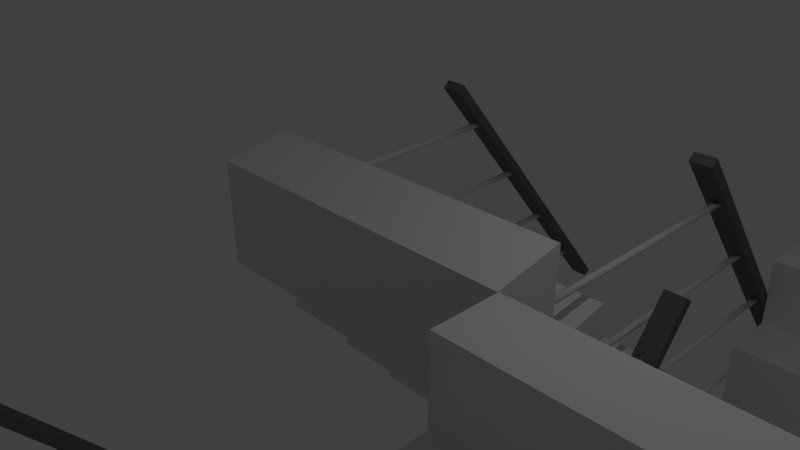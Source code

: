 # Source: treppe.blend  (saved by Blender 2.71.0; exported with 4.5.12 LTS)
import bpy
from mathutils import Matrix  # noqa: F401  (used for matrix-valued properties, if any)

bpy.ops.wm.read_factory_settings(use_empty=True)
scene = bpy.context.scene
scene.name = 'Scene'

# ---- collections
col_collection_1 = bpy.data.collections.new('Collection 1'); scene.collection.children.link(col_collection_1)

# ---- materials (node trees are filled in below, after node groups)
mat_treppe = bpy.data.materials.new('Treppe')
mat_treppe.alpha_threshold = 0.0
mat_treppe.use_transparent_shadow = False
mat_treppe.roughness = 0.5
mat_treppe.line_color = (0.0, 0.0, 0.0, 1.0)
mat_gel_nder_treppe = bpy.data.materials.new('geländer_treppe')
mat_gel_nder_treppe.alpha_threshold = 0.0
mat_gel_nder_treppe.use_transparent_shadow = False
mat_gel_nder_treppe.diffuse_color = (0.1626, 0.1626, 0.1626, 1.0)
mat_gel_nder_treppe.roughness = 0.5
mat_gel_nder_treppe.line_color = (0.0, 0.0, 0.0, 1.0)
mat_streben_treppe = bpy.data.materials.new('Streben_treppe')
mat_streben_treppe.alpha_threshold = 0.0
mat_streben_treppe.use_transparent_shadow = False
mat_streben_treppe.roughness = 0.5
mat_streben_treppe.line_color = (0.0, 0.0, 0.0, 1.0)

# ---- material node trees

# ---- world
world_world = bpy.data.worlds.new('World'); scene.world = world_world
world_world.color = (0.05088, 0.05088, 0.05088)
world_world.use_sun_shadow = False
world_world.sun_shadow_jitter_overblur = 0.0
world_world.cycles.sampling_method = 'MANUAL'
world_world.cycles.sample_map_resolution = 256

# ---- cameras
cam_camera = bpy.data.cameras.new('Camera')
cam_camera.clip_end = 100.0
cam_camera.lens = 35.0
cam_camera.sensor_width = 32.0
cam_camera.sensor_height = 18.0
cam_camera.ortho_scale = 7.314
cam_camera.dof.focus_distance = 0.0
cam_camera.dof.aperture_fstop = 128.0

# ---- lights
light_lamp = bpy.data.lights.new('Lamp', 'POINT')
light_lamp.transmission_factor = 0.0
light_lamp.cutoff_distance = 30.0
light_lamp.energy = 100.0
light_lamp.shadow_buffer_clip_start = 1.001
light_lamp.shadow_soft_size = 0.1
light_lamp.shadow_maximum_resolution = 0.006
light_lamp.use_absolute_resolution = True
light_lamp.cycles.use_multiple_importance_sampling = False

# ---- meshes
me_cube_004 = bpy.data.meshes.new('Cube.004')
me_cube_004.from_pydata([(2.514, 0.9801, -10.5), (2.514, -0.628, -10.5), (-2.486, -0.628, -10.5), (-2.486, 0.9801, -10.5), (2.514, 0.9801, -9.504), (2.514, -0.8199, -9.504), (-2.486, -0.8199, -9.504), (-2.486, 0.9801, -9.504), (2.514, -0.3541, -10.5), (-2.486, -0.354, -10.5), (2.514, -0.5132, -9.504), (-2.486, -0.5132, -9.504), (2.514, -0.8199, -9.473), (-2.486, -0.8199, -9.473), (2.514, -0.5132, -9.473), (-2.486, -0.5132, -9.473), (2.514, 2.186, -9.504), (2.514, 0.578, -9.504), (-2.486, 0.578, -9.504), (-2.486, 2.186, -9.504), (2.514, 2.186, -8.504), (2.514, 0.3861, -8.504), (-2.486, 0.3861, -8.504), (-2.486, 2.186, -8.504), (2.514, 0.8519, -9.504), (-2.486, 0.8519, -9.504), (2.514, 0.6928, -8.504), (-2.486, 0.6928, -8.504), (2.514, 0.3861, -8.473), (-2.486, 0.3861, -8.473), (2.514, 0.6928, -8.473), (-2.486, 0.6928, -8.473), (2.514, 3.392, -8.504), (2.514, 1.784, -8.504), (-2.486, 1.784, -8.504), (-2.486, 3.392, -8.504), (2.514, 3.392, -7.504), (2.514, 1.592, -7.504), (-2.486, 1.592, -7.504), (-2.486, 3.392, -7.504), (2.514, 2.058, -8.504), (-2.486, 2.058, -8.504), (2.514, 1.899, -7.504), (-2.486, 1.899, -7.504), (2.514, 1.592, -7.473), (-2.486, 1.592, -7.473), (2.514, 1.899, -7.473), (-2.486, 1.899, -7.473), (2.514, 4.598, -7.504), (2.514, 2.99, -7.504), (-2.486, 2.99, -7.504), (-2.486, 4.598, -7.504), (2.514, 4.598, -6.504), (2.514, 2.798, -6.504), (-2.486, 2.798, -6.504), (-2.486, 4.598, -6.504), (2.514, 3.264, -7.504), (-2.486, 3.264, -7.504), (2.514, 3.105, -6.504), (-2.486, 3.105, -6.504), (2.514, 2.798, -6.473), (-2.486, 2.798, -6.473), (2.514, 3.105, -6.473), (-2.486, 3.105, -6.473), (7.514, 8.978, -6.504), (2.514, 4.196, -6.504), (-2.486, 4.196, -6.504), (-2.486, 9.18, -6.504), (7.514, 8.978, -5.504), (2.514, 4.004, -5.504), (-2.486, 4.004, -5.504), (-2.486, 9.18, -5.504), (7.514, 4.267, -6.504), (-2.486, 4.47, -6.504), (7.514, 4.108, -5.504), (-2.486, 4.311, -5.504), (2.514, 4.004, -5.473), (-2.486, 4.004, -5.473), (2.514, 4.311, -5.473), (-2.486, 4.311, -5.473)], [], [(8, 1, 2, 9), (10, 11, 15, 14), (8, 10, 5, 1), (1, 5, 6, 2), (9, 11, 7, 3), (4, 0, 3, 7), (0, 8, 9, 3), (4, 7, 11, 10), (0, 4, 10, 8), (2, 6, 11, 9), (14, 15, 13, 12), (11, 6, 13, 15), (6, 5, 12, 13), (5, 10, 14, 12), (24, 17, 18, 25), (26, 27, 31, 30), (24, 26, 21, 17), (17, 21, 22, 18), (25, 27, 23, 19), (20, 16, 19, 23), (16, 24, 25, 19), (20, 23, 27, 26), (16, 20, 26, 24), (18, 22, 27, 25), (30, 31, 29, 28), (27, 22, 29, 31), (22, 21, 28, 29), (21, 26, 30, 28), (40, 33, 34, 41), (42, 43, 47, 46), (40, 42, 37, 33), (33, 37, 38, 34), (41, 43, 39, 35), (36, 32, 35, 39), (32, 40, 41, 35), (36, 39, 43, 42), (32, 36, 42, 40), (34, 38, 43, 41), (46, 47, 45, 44), (43, 38, 45, 47), (38, 37, 44, 45), (37, 42, 46, 44), (56, 49, 50, 57), (58, 59, 63, 62), (56, 58, 53, 49), (49, 53, 54, 50), (57, 59, 55, 51), (52, 48, 51, 55), (48, 56, 57, 51), (52, 55, 59, 58), (48, 52, 58, 56), (50, 54, 59, 57), (62, 63, 61, 60), (59, 54, 61, 63), (54, 53, 60, 61), (53, 58, 62, 60), (72, 65, 66, 73), (74, 75, 79, 78), (72, 74, 69, 65), (65, 69, 70, 66), (73, 75, 71, 67), (68, 64, 67, 71), (64, 72, 73, 67), (68, 71, 75, 74), (64, 68, 74, 72), (66, 70, 75, 73), (78, 79, 77, 76), (75, 70, 77, 79), (70, 69, 76, 77), (69, 74, 78, 76)])
_uv = me_cube_004.uv_layers.new(name='UVMap')
_uv.uv.foreach_set('vector', [0.8788, 0.7033, 0.8571, 0.7033, 0.8571, 0.5601, 0.8788, 0.5601, 0.2802, 0.5466, 0.2802, 0.4034, 0.2847, 0.4034, 0.2847, 0.5466, 0.8246, 0.1477, 0.8373, 0.004501, 0.8616, 0.004501, 0.8464, 0.1477, 0.1429, 0.69, 0.1428, 0.8339, 0.0, 0.8339, 2.009e-06, 0.6901, 0.3916, 0.7839, 0.4042, 0.9271, 0.2857, 0.9271, 0.2857, 0.7839, 0.1428, 0.8384, 0.1428, 0.9816, 5.109e-08, 0.9816, 0.0, 0.8384, 0.9847, 0.7033, 0.8788, 0.7033, 0.8788, 0.5601, 0.9847, 0.5601, 0.8616, 0.2864, 0.8616, 0.1432, 0.9801, 0.1432, 0.9801, 0.2864, 0.7187, 0.1477, 0.7187, 0.004501, 0.8373, 0.004501, 0.8246, 0.1477, 0.4133, 0.7839, 0.4285, 0.9271, 0.4042, 0.9271, 0.3916, 0.7839, 0.5957, 1.0, 0.5957, 0.8568, 0.6201, 0.8568, 0.6201, 1.0, 0.4042, 0.9271, 0.4285, 0.9271, 0.4285, 0.9316, 0.4042, 0.9316, 0.0, 0.8339, 0.1428, 0.8339, 0.1429, 0.8384, 2.043e-06, 0.8384, 0.8616, 0.004501, 0.8373, 0.004501, 0.8373, 2.56e-08, 0.8616, 0.0, 0.254, 0.5466, 0.2758, 0.5466, 0.2758, 0.6898, 0.254, 0.6898, 0.2758, 0.6898, 0.2758, 0.5466, 0.2802, 0.5466, 0.2802, 0.6898, 0.8246, 0.2954, 0.8373, 0.1522, 0.8616, 0.1522, 0.8464, 0.2954, 0.7142, 0.7085, 0.7142, 0.8523, 0.5714, 0.8523, 0.5714, 0.7085, 0.7512, 0.7078, 0.7386, 0.5646, 0.8571, 0.5646, 0.8571, 0.7078, 0.2857, 0.8332, 0.2857, 0.9764, 0.1429, 0.9764, 0.1429, 0.8332, 0.1481, 0.5466, 0.254, 0.5466, 0.254, 0.6898, 0.1481, 0.6898, 0.9756, 0.851, 0.9756, 0.9942, 0.8571, 0.9942, 0.8571, 0.851, 0.7187, 0.2954, 0.7187, 0.1522, 0.8373, 0.1522, 0.8246, 0.2954, 0.7295, 0.7078, 0.7142, 0.5646, 0.7386, 0.5646, 0.7512, 0.7078, 0.6687, 0.8568, 0.6687, 1.0, 0.6444, 1.0, 0.6444, 0.8568, 0.7386, 0.5646, 0.7142, 0.5646, 0.7142, 0.5601, 0.7386, 0.5601, 0.5714, 0.8523, 0.7142, 0.8523, 0.7142, 0.8568, 0.5714, 0.8568, 0.8616, 0.1522, 0.8373, 0.1522, 0.8373, 0.1477, 0.8616, 0.1477, 0.963, 0.4118, 0.9847, 0.4118, 0.9847, 0.555, 0.963, 0.555, 0.2802, 0.6898, 0.2802, 0.5466, 0.2847, 0.5466, 0.2847, 0.6898, 0.8201, 0.5595, 0.8328, 0.4163, 0.8571, 0.4163, 0.8419, 0.5595, 0.7142, 0.5601, 0.7142, 0.7039, 0.5714, 0.704, 0.5714, 0.5601, 0.5344, 0.8307, 0.5471, 0.9739, 0.4285, 0.9739, 0.4285, 0.8307, 0.1429, 0.8332, 0.1429, 0.69, 0.2857, 0.69, 0.2857, 0.8332, 0.8571, 0.4118, 0.963, 0.4118, 0.963, 0.555, 0.8571, 0.555, 0.8571, 0.851, 0.8571, 0.7078, 0.9756, 0.7078, 0.9756, 0.851, 0.7142, 0.5595, 0.7142, 0.4163, 0.8328, 0.4163, 0.8201, 0.5595, 0.5562, 0.8307, 0.5714, 0.9739, 0.5471, 0.9739, 0.5344, 0.8307, 0.6201, 1.0, 0.6201, 0.8568, 0.6444, 0.8568, 0.6444, 1.0, 0.5471, 0.9739, 0.5714, 0.9739, 0.5714, 0.9784, 0.5471, 0.9784, 0.5714, 0.704, 0.7142, 0.7039, 0.7142, 0.7084, 0.5714, 0.7085, 0.8571, 0.4163, 0.8328, 0.4163, 0.8328, 0.4118, 0.8571, 0.4118, 0.1699, 0.5466, 0.1481, 0.5466, 0.1481, 0.4034, 0.1699, 0.4034, 0.2802, 0.4034, 0.2802, 0.5466, 0.2758, 0.5466, 0.2758, 0.4034, 0.5344, 0.8307, 0.5471, 0.6875, 0.5714, 0.6875, 0.5562, 0.8307, 0.7142, 0.4118, 0.7142, 0.5556, 0.5714, 0.5556, 0.5714, 0.4118, 0.8201, 0.7078, 0.8328, 0.851, 0.7142, 0.851, 0.7142, 0.7078, 0.7142, 0.9987, 0.7142, 0.8555, 0.8571, 0.8555, 0.8571, 0.9987, 0.2758, 0.5466, 0.1699, 0.5466, 0.1699, 0.4034, 0.2758, 0.4034, 0.9801, 0.0, 0.9801, 0.1432, 0.8616, 0.1432, 0.8616, 7.383e-06, 0.4285, 0.8307, 0.4285, 0.6875, 0.5471, 0.6875, 0.5344, 0.8307, 0.8419, 0.7078, 0.8571, 0.851, 0.8328, 0.851, 0.8201, 0.7078, 0.5714, 1.0, 0.5714, 0.8568, 0.5957, 0.8568, 0.5957, 1.0, 0.8328, 0.851, 0.8571, 0.851, 0.8571, 0.8555, 0.8328, 0.8555, 0.5714, 0.5556, 0.7142, 0.5556, 0.7142, 0.5601, 0.5714, 0.5601, 0.5714, 0.6875, 0.5471, 0.6875, 0.5471, 0.683, 0.5714, 0.683, 0.5714, 0.3908, 0.4285, 0.3965, 0.2857, 0.3965, 0.2857, 0.3747, 0.9881, 0.0, 0.9881, 0.2868, 0.9881, 0.2868, 0.9801, 0.1439, 0.1481, 0.69, 0.004792, 0.6899, 0.004483, 0.5466, 0.148, 0.5468, 0.148, 0.5468, 0.004483, 0.5466, 0.004644, 0.4034, 0.1481, 0.4036, 0.5714, 0.03705, 0.7142, 0.02439, 0.7142, 0.4118, 0.5714, 0.4118, 0.4285, 0.3965, 0.5714, 0.3965, 0.5714, 0.683, 0.4285, 0.683, 0.5714, 0.01614, 0.5714, 0.3908, 0.2857, 0.3747, 0.2857, 0.0, 0.2857, 0.3873, 0.0, 0.4034, 8.514e-09, 0.01612, 0.2857, 0.0, 0.2857, 0.3965, 0.4285, 0.3965, 0.4285, 0.7839, 0.2857, 0.7712, 0.5714, 0.01526, 0.7142, 0.0, 0.7142, 0.02439, 0.5714, 0.03705, 1.0, 0.851, 1.0, 0.9942, 0.9757, 0.9942, 0.9757, 0.851, 0.7142, 0.02439, 0.7142, 0.0, 0.7187, 0.0, 0.7187, 0.02439, 0.004644, 0.4034, 0.004483, 0.5466, 0.0, 0.5466, 0.000161, 0.4034, 0.9756, 0.851, 0.9838, 0.7078, 1.0, 0.851, 0.9757, 0.851])
me_cube_004.materials.append(mat_treppe)
me_cube_004.use_remesh_preserve_volume = False
me_cube_004.use_remesh_preserve_attributes = False
me_cube_004.use_mirror_vertex_groups = False
me_cube_004.update()
me_cube_003 = bpy.data.meshes.new('Cube.003')
me_cube_003.from_pydata([(2.514, 4.108, -5.504), (2.514, 5.716, -5.504), (7.514, 5.716, -5.504), (7.514, 4.108, -5.504), (2.514, 4.108, -4.504), (2.514, 5.908, -4.504), (7.514, 5.908, -4.504), (7.514, 4.108, -4.504), (2.514, 5.442, -5.504), (7.514, 5.442, -5.504), (2.514, 5.601, -4.504), (7.514, 5.601, -4.504), (2.514, 5.908, -4.473), (7.514, 5.908, -4.473), (2.514, 5.601, -4.473), (7.514, 5.601, -4.473), (2.514, 2.902, -4.504), (2.514, 4.51, -4.504), (7.514, 4.51, -4.504), (7.514, 2.902, -4.504), (2.514, 2.902, -3.504), (2.514, 4.702, -3.504), (7.514, 4.702, -3.504), (7.514, 2.902, -3.504), (2.514, 4.236, -4.504), (7.514, 4.236, -4.504), (2.514, 4.395, -3.504), (7.514, 4.395, -3.504), (2.514, 4.702, -3.473), (7.514, 4.702, -3.473), (2.514, 4.395, -3.473), (7.514, 4.395, -3.473), (2.514, 1.696, -3.504), (2.514, 3.304, -3.504), (7.514, 3.304, -3.504), (7.514, 1.696, -3.504), (2.514, 1.696, -2.504), (2.514, 3.496, -2.504), (7.514, 3.496, -2.504), (7.514, 1.696, -2.504), (2.514, 3.03, -3.504), (7.514, 3.03, -3.504), (2.514, 3.189, -2.504), (7.514, 3.189, -2.504), (2.514, 3.496, -2.473), (7.514, 3.496, -2.473), (2.514, 3.189, -2.473), (7.514, 3.189, -2.473), (2.514, 0.4899, -2.504), (2.514, 2.098, -2.504), (7.514, 2.098, -2.504), (7.514, 0.4899, -2.504), (2.514, 0.4899, -1.504), (2.514, 2.29, -1.504), (7.514, 2.29, -1.504), (7.514, 0.4899, -1.504), (2.514, 1.824, -2.504), (7.514, 1.824, -2.504), (2.514, 1.983, -1.504), (7.514, 1.983, -1.504), (2.514, 2.29, -1.473), (7.514, 2.29, -1.473), (2.514, 1.983, -1.473), (7.514, 1.983, -1.473), (2.514, -0.7161, -1.504), (2.514, 0.8921, -1.504), (7.514, 0.8921, -1.504), (7.514, -0.7161, -1.504), (2.514, -0.7161, -0.5042), (2.514, 1.084, -0.5042), (7.514, 1.084, -0.5042), (7.514, -0.7161, -0.5042), (2.514, 0.6181, -1.504), (7.514, 0.6181, -1.504), (2.514, 0.7773, -0.5042), (7.514, 0.7773, -0.5042), (2.514, 1.084, -0.4727), (7.514, 1.084, -0.4727), (2.514, 0.7773, -0.4727), (7.514, 0.7773, -0.4727)], [], [(8, 1, 2, 9), (10, 11, 15, 14), (8, 10, 5, 1), (1, 5, 6, 2), (9, 11, 7, 3), (4, 0, 3, 7), (0, 8, 9, 3), (4, 7, 11, 10), (0, 4, 10, 8), (2, 6, 11, 9), (14, 15, 13, 12), (11, 6, 13, 15), (6, 5, 12, 13), (5, 10, 14, 12), (24, 17, 18, 25), (26, 27, 31, 30), (24, 26, 21, 17), (17, 21, 22, 18), (25, 27, 23, 19), (20, 16, 19, 23), (16, 24, 25, 19), (20, 23, 27, 26), (16, 20, 26, 24), (18, 22, 27, 25), (30, 31, 29, 28), (27, 22, 29, 31), (22, 21, 28, 29), (21, 26, 30, 28), (40, 33, 34, 41), (42, 43, 47, 46), (40, 42, 37, 33), (33, 37, 38, 34), (41, 43, 39, 35), (36, 32, 35, 39), (32, 40, 41, 35), (36, 39, 43, 42), (32, 36, 42, 40), (34, 38, 43, 41), (46, 47, 45, 44), (43, 38, 45, 47), (38, 37, 44, 45), (37, 42, 46, 44), (56, 49, 50, 57), (58, 59, 63, 62), (56, 58, 53, 49), (49, 53, 54, 50), (57, 59, 55, 51), (52, 48, 51, 55), (48, 56, 57, 51), (52, 55, 59, 58), (48, 52, 58, 56), (50, 54, 59, 57), (62, 63, 61, 60), (59, 54, 61, 63), (54, 53, 60, 61), (53, 58, 62, 60), (72, 65, 66, 73), (74, 75, 79, 78), (72, 74, 69, 65), (65, 69, 70, 66), (73, 75, 71, 67), (68, 64, 67, 71), (64, 72, 73, 67), (68, 71, 75, 74), (64, 68, 74, 72), (66, 70, 75, 73), (78, 79, 77, 76), (75, 70, 77, 79), (70, 69, 76, 77), (69, 74, 78, 76)])
_uv = me_cube_003.uv_layers.new(name='UVMap')
_uv.uv.foreach_set('vector', [0.05073, 0.6646, 4.967e-08, 0.6646, 0.0, 0.3381, 0.05073, 0.3381, 0.3083, 0.3381, 0.3083, 0.6646, 0.2978, 0.6646, 0.2978, 0.3381, 0.5804, 0.3368, 0.6099, 0.01026, 0.6667, 0.01026, 0.6311, 0.3368, 0.0, 0.3381, 3.974e-08, 0.01025, 0.3333, 0.01025, 0.3333, 0.3381, 0.5804, 0.3368, 0.6099, 0.6632, 0.3333, 0.6632, 0.3333, 0.3368, 0.6667, 0.0, 1.0, 8.757e-08, 1.0, 0.3265, 0.6667, 0.3265, 0.2978, 0.6646, 0.05073, 0.6646, 0.05073, 0.3381, 0.2978, 0.3381, 0.0, 0.9911, 6.954e-08, 0.6646, 0.2765, 0.6646, 0.2765, 0.9911, 0.3333, 0.3368, 0.3333, 0.01026, 0.6099, 0.01026, 0.5804, 0.3368, 0.6311, 0.3368, 0.6667, 0.6632, 0.6099, 0.6632, 0.5804, 0.3368, 0.3901, 0.6735, 0.3901, 1.0, 0.3333, 1.0, 0.3333, 0.6735, 0.6099, 0.6632, 0.6667, 0.6632, 0.6667, 0.6735, 0.6099, 0.6735, 0.3333, 0.01025, 3.974e-08, 0.01025, 3.974e-08, 7.784e-08, 0.3333, 0.0, 0.6667, 0.01026, 0.6099, 0.01026, 0.6099, 5.838e-08, 0.6667, 0.0, 0.05073, 0.6646, 4.967e-08, 0.6646, 0.0, 0.3381, 0.05073, 0.3381, 0.3083, 0.3381, 0.3083, 0.6646, 0.2978, 0.6646, 0.2978, 0.3381, 0.5804, 0.3368, 0.6099, 0.01026, 0.6667, 0.01026, 0.6311, 0.3368, 0.0, 0.3381, 3.974e-08, 0.01025, 0.3333, 0.01025, 0.3333, 0.3381, 0.5804, 0.3368, 0.6099, 0.6632, 0.3333, 0.6632, 0.3333, 0.3368, 0.6667, 0.0, 1.0, 8.757e-08, 1.0, 0.3265, 0.6667, 0.3265, 0.2978, 0.6646, 0.05073, 0.6646, 0.05073, 0.3381, 0.2978, 0.3381, 0.0, 0.9911, 6.954e-08, 0.6646, 0.2765, 0.6646, 0.2765, 0.9911, 0.3333, 0.3368, 0.3333, 0.01026, 0.6099, 0.01026, 0.5804, 0.3368, 0.6311, 0.3368, 0.6667, 0.6632, 0.6099, 0.6632, 0.5804, 0.3368, 0.3901, 0.6735, 0.3901, 1.0, 0.3333, 1.0, 0.3333, 0.6735, 0.6099, 0.6632, 0.6667, 0.6632, 0.6667, 0.6735, 0.6099, 0.6735, 0.3333, 0.01025, 3.974e-08, 0.01025, 3.974e-08, 7.784e-08, 0.3333, 0.0, 0.6667, 0.01026, 0.6099, 0.01026, 0.6099, 5.838e-08, 0.6667, 0.0, 0.05073, 0.6646, 4.967e-08, 0.6646, 0.0, 0.3381, 0.05073, 0.3381, 0.3083, 0.3381, 0.3083, 0.6646, 0.2978, 0.6646, 0.2978, 0.3381, 0.5804, 0.3368, 0.6099, 0.01026, 0.6667, 0.01026, 0.6311, 0.3368, 0.0, 0.3381, 3.974e-08, 0.01025, 0.3333, 0.01025, 0.3333, 0.3381, 0.5804, 0.3368, 0.6099, 0.6632, 0.3333, 0.6632, 0.3333, 0.3368, 0.6667, 0.0, 1.0, 8.757e-08, 1.0, 0.3265, 0.6667, 0.3265, 0.2978, 0.6646, 0.05073, 0.6646, 0.05073, 0.3381, 0.2978, 0.3381, 0.0, 0.9911, 6.954e-08, 0.6646, 0.2765, 0.6646, 0.2765, 0.9911, 0.3333, 0.3368, 0.3333, 0.01026, 0.6099, 0.01026, 0.5804, 0.3368, 0.6311, 0.3368, 0.6667, 0.6632, 0.6099, 0.6632, 0.5804, 0.3368, 0.3901, 0.6735, 0.3901, 1.0, 0.3333, 1.0, 0.3333, 0.6735, 0.6099, 0.6632, 0.6667, 0.6632, 0.6667, 0.6735, 0.6099, 0.6735, 0.3333, 0.01025, 3.974e-08, 0.01025, 3.974e-08, 7.784e-08, 0.3333, 0.0, 0.6667, 0.01026, 0.6099, 0.01026, 0.6099, 5.838e-08, 0.6667, 0.0, 0.05073, 0.6646, 4.967e-08, 0.6646, 0.0, 0.3381, 0.05073, 0.3381, 0.3083, 0.3381, 0.3083, 0.6646, 0.2978, 0.6646, 0.2978, 0.3381, 0.5804, 0.3368, 0.6099, 0.01026, 0.6667, 0.01026, 0.6311, 0.3368, 0.0, 0.3381, 3.974e-08, 0.01025, 0.3333, 0.01025, 0.3333, 0.3381, 0.5804, 0.3368, 0.6099, 0.6632, 0.3333, 0.6632, 0.3333, 0.3368, 0.6667, 0.0, 1.0, 8.757e-08, 1.0, 0.3265, 0.6667, 0.3265, 0.2978, 0.6646, 0.05073, 0.6646, 0.05073, 0.3381, 0.2978, 0.3381, 0.0, 0.9911, 6.954e-08, 0.6646, 0.2765, 0.6646, 0.2765, 0.9911, 0.3333, 0.3368, 0.3333, 0.01026, 0.6099, 0.01026, 0.5804, 0.3368, 0.6311, 0.3368, 0.6667, 0.6632, 0.6099, 0.6632, 0.5804, 0.3368, 0.3901, 0.6735, 0.3901, 1.0, 0.3333, 1.0, 0.3333, 0.6735, 0.6099, 0.6632, 0.6667, 0.6632, 0.6667, 0.6735, 0.6099, 0.6735, 0.3333, 0.01025, 3.974e-08, 0.01025, 3.974e-08, 7.784e-08, 0.3333, 0.0, 0.6667, 0.01026, 0.6099, 0.01026, 0.6099, 5.838e-08, 0.6667, 0.0, 0.05073, 0.6646, 4.967e-08, 0.6646, 0.0, 0.3381, 0.05073, 0.3381, 0.3083, 0.3381, 0.3083, 0.6646, 0.2978, 0.6646, 0.2978, 0.3381, 0.5804, 0.3368, 0.6099, 0.01026, 0.6667, 0.01026, 0.6311, 0.3368, 0.0, 0.3381, 3.974e-08, 0.01025, 0.3333, 0.01025, 0.3333, 0.3381, 0.5804, 0.3368, 0.6099, 0.6632, 0.3333, 0.6632, 0.3333, 0.3368, 0.6667, 0.0, 1.0, 8.757e-08, 1.0, 0.3265, 0.6667, 0.3265, 0.2978, 0.6646, 0.05073, 0.6646, 0.05073, 0.3381, 0.2978, 0.3381, 0.0, 0.9911, 6.954e-08, 0.6646, 0.2765, 0.6646, 0.2765, 0.9911, 0.3333, 0.3368, 0.3333, 0.01026, 0.6099, 0.01026, 0.5804, 0.3368, 0.6311, 0.3368, 0.6667, 0.6632, 0.6099, 0.6632, 0.5804, 0.3368, 0.3901, 0.6735, 0.3901, 1.0, 0.3333, 1.0, 0.3333, 0.6735, 0.6099, 0.6632, 0.6667, 0.6632, 0.6667, 0.6735, 0.6099, 0.6735, 0.3333, 0.01025, 3.974e-08, 0.01025, 3.974e-08, 7.784e-08, 0.3333, 0.0, 0.6667, 0.01026, 0.6099, 0.01026, 0.6099, 5.838e-08, 0.6667, 0.0])
me_cube_003.materials.append(mat_treppe)
me_cube_003.use_remesh_preserve_volume = False
me_cube_003.use_remesh_preserve_attributes = False
me_cube_003.use_mirror_vertex_groups = False
me_cube_003.update()
me_cylinder_004 = bpy.data.meshes.new('Cylinder.004')
me_cylinder_004.from_pydata([(2.149, -0.7307, -6.182), (2.149, 4.491, -1.92), (2.498, 4.491, -1.92), (2.498, -0.7307, -6.182), (2.149, -0.8315, -6.059), (2.149, 4.39, -1.796), (2.498, 4.39, -1.796), (2.498, -0.8315, -6.059), (2.353, 0.1028, -9.525), (2.353, 0.1028, -5.484), (2.388, 0.08819, -9.525), (2.388, 0.08819, -5.484), (2.403, 0.05284, -9.525), (2.403, 0.05284, -5.484), (2.388, 0.01748, -9.525), (2.388, 0.01748, -5.484), (2.353, 0.002836, -9.525), (2.353, 0.002836, -5.484), (2.318, 0.01748, -9.525), (2.318, 0.01748, -5.484), (2.303, 0.05284, -9.525), (2.303, 0.05284, -5.484), (2.318, 0.08819, -9.525), (2.318, 0.08819, -5.484), (2.353, 1.313, -8.525), (2.353, 1.313, -4.484), (2.388, 1.298, -8.525), (2.388, 1.298, -4.484), (2.403, 1.263, -8.525), (2.403, 1.263, -4.484), (2.388, 1.227, -8.525), (2.388, 1.227, -4.484), (2.353, 1.213, -8.525), (2.353, 1.213, -4.484), (2.318, 1.227, -8.525), (2.318, 1.227, -4.484), (2.303, 1.263, -8.525), (2.303, 1.263, -4.484), (2.318, 1.298, -8.525), (2.318, 1.298, -4.484), (2.353, 2.523, -7.525), (2.353, 2.523, -3.484), (2.388, 2.508, -7.525), (2.388, 2.508, -3.484), (2.403, 2.473, -7.525), (2.403, 2.473, -3.484), (2.388, 2.437, -7.525), (2.388, 2.437, -3.484), (2.353, 2.423, -7.525), (2.353, 2.423, -3.484), (2.318, 2.437, -7.525), (2.318, 2.437, -3.484), (2.303, 2.473, -7.525), (2.303, 2.473, -3.484), (2.318, 2.508, -7.525), (2.318, 2.508, -3.484), (2.353, 3.733, -6.525), (2.353, 3.733, -2.484), (2.388, 3.718, -6.525), (2.388, 3.718, -2.484), (2.403, 3.683, -6.525), (2.403, 3.683, -2.484), (2.388, 3.647, -6.525), (2.388, 3.647, -2.484), (2.353, 3.633, -6.525), (2.353, 3.633, -2.484), (2.318, 3.647, -6.525), (2.318, 3.647, -2.484), (2.303, 3.683, -6.525), (2.303, 3.683, -2.484), (2.318, 3.718, -6.525), (2.318, 3.718, -2.484), (-2.455, -0.7307, -6.182), (-2.455, 4.491, -1.92), (-2.106, 4.491, -1.92), (-2.106, -0.7307, -6.182), (-2.455, -0.8315, -6.059), (-2.455, 4.39, -1.796), (-2.106, 4.39, -1.796), (-2.106, -0.8315, -6.059), (-2.25, 0.1028, -9.525), (-2.25, 0.1028, -5.484), (-2.215, 0.08819, -9.525), (-2.215, 0.08819, -5.484), (-2.2, 0.05284, -9.525), (-2.2, 0.05284, -5.484), (-2.215, 0.01748, -9.525), (-2.215, 0.01748, -5.484), (-2.25, 0.002836, -9.525), (-2.25, 0.002836, -5.484), (-2.286, 0.01748, -9.525), (-2.286, 0.01748, -5.484), (-2.3, 0.05284, -9.525), (-2.3, 0.05284, -5.484), (-2.286, 0.08819, -9.525), (-2.286, 0.08819, -5.484), (-2.25, 1.313, -8.525), (-2.25, 1.313, -4.484), (-2.215, 1.298, -8.525), (-2.215, 1.298, -4.484), (-2.2, 1.263, -8.525), (-2.2, 1.263, -4.484), (-2.215, 1.227, -8.525), (-2.215, 1.227, -4.484), (-2.25, 1.213, -8.525), (-2.25, 1.213, -4.484), (-2.286, 1.227, -8.525), (-2.286, 1.227, -4.484), (-2.3, 1.263, -8.525), (-2.3, 1.263, -4.484), (-2.286, 1.298, -8.525), (-2.286, 1.298, -4.484), (-2.25, 2.523, -7.525), (-2.25, 2.523, -3.484), (-2.215, 2.508, -7.525), (-2.215, 2.508, -3.484), (-2.2, 2.473, -7.525), (-2.2, 2.473, -3.484), (-2.215, 2.437, -7.525), (-2.215, 2.437, -3.484), (-2.25, 2.423, -7.525), (-2.25, 2.423, -3.484), (-2.286, 2.437, -7.525), (-2.286, 2.437, -3.484), (-2.3, 2.473, -7.525), (-2.3, 2.473, -3.484), (-2.286, 2.508, -7.525), (-2.286, 2.508, -3.484), (-2.25, 3.733, -6.525), (-2.25, 3.733, -2.484), (-2.215, 3.718, -6.525), (-2.215, 3.718, -2.484), (-2.2, 3.683, -6.525), (-2.2, 3.683, -2.484), (-2.215, 3.647, -6.525), (-2.215, 3.647, -2.484), (-2.25, 3.633, -6.525), (-2.25, 3.633, -2.484), (-2.286, 3.647, -6.525), (-2.286, 3.647, -2.484), (-2.3, 3.683, -6.525), (-2.3, 3.683, -2.484), (-2.286, 3.718, -6.525), (-2.286, 3.718, -2.484)], [], [(4, 5, 1, 0), (5, 6, 2, 1), (6, 7, 3, 2), (7, 4, 0, 3), (0, 1, 2, 3), (7, 6, 5, 4), (8, 9, 11, 10), (10, 11, 13, 12), (12, 13, 15, 14), (14, 15, 17, 16), (16, 17, 19, 18), (18, 19, 21, 20), (11, 9, 23, 21, 19, 17, 15, 13), (22, 23, 9, 8), (20, 21, 23, 22), (8, 10, 12, 14, 16, 18, 20, 22), (24, 25, 27, 26), (26, 27, 29, 28), (28, 29, 31, 30), (30, 31, 33, 32), (32, 33, 35, 34), (34, 35, 37, 36), (27, 25, 39, 37, 35, 33, 31, 29), (38, 39, 25, 24), (36, 37, 39, 38), (24, 26, 28, 30, 32, 34, 36, 38), (40, 41, 43, 42), (42, 43, 45, 44), (44, 45, 47, 46), (46, 47, 49, 48), (48, 49, 51, 50), (50, 51, 53, 52), (43, 41, 55, 53, 51, 49, 47, 45), (54, 55, 41, 40), (52, 53, 55, 54), (40, 42, 44, 46, 48, 50, 52, 54), (56, 57, 59, 58), (58, 59, 61, 60), (60, 61, 63, 62), (62, 63, 65, 64), (64, 65, 67, 66), (66, 67, 69, 68), (59, 57, 71, 69, 67, 65, 63, 61), (70, 71, 57, 56), (68, 69, 71, 70), (56, 58, 60, 62, 64, 66, 68, 70), (76, 77, 73, 72), (77, 78, 74, 73), (78, 79, 75, 74), (79, 76, 72, 75), (72, 73, 74, 75), (79, 78, 77, 76), (80, 81, 83, 82), (82, 83, 85, 84), (84, 85, 87, 86), (86, 87, 89, 88), (88, 89, 91, 90), (90, 91, 93, 92), (83, 81, 95, 93, 91, 89, 87, 85), (94, 95, 81, 80), (92, 93, 95, 94), (80, 82, 84, 86, 88, 90, 92, 94), (96, 97, 99, 98), (98, 99, 101, 100), (100, 101, 103, 102), (102, 103, 105, 104), (104, 105, 107, 106), (106, 107, 109, 108), (99, 97, 111, 109, 107, 105, 103, 101), (110, 111, 97, 96), (108, 109, 111, 110), (96, 98, 100, 102, 104, 106, 108, 110), (112, 113, 115, 114), (114, 115, 117, 116), (116, 117, 119, 118), (118, 119, 121, 120), (120, 121, 123, 122), (122, 123, 125, 124), (115, 113, 127, 125, 123, 121, 119, 117), (126, 127, 113, 112), (124, 125, 127, 126), (112, 114, 116, 118, 120, 122, 124, 126), (128, 129, 131, 130), (130, 131, 133, 132), (132, 133, 135, 134), (134, 135, 137, 136), (136, 137, 139, 138), (138, 139, 141, 140), (131, 129, 143, 141, 139, 137, 135, 133), (142, 143, 129, 128), (140, 141, 143, 142), (128, 130, 132, 134, 136, 138, 140, 142)])
me_cylinder_004.polygons.foreach_set('use_smooth', [0, 0, 0, 0, 0, 0, 1, 1, 1, 1, 1, 1, 1, 1, 1, 1, 1, 1, 1, 1, 1, 1, 1, 1, 1, 1, 1, 1, 1, 1, 1, 1, 1, 1, 1, 1, 1, 1, 1, 1, 1, 1, 1, 1, 1, 1, 0, 0, 0, 0, 0, 0, 1, 1, 1, 1, 1, 1, 1, 1, 1, 1, 1, 1, 1, 1, 1, 1, 1, 1, 1, 1, 1, 1, 1, 1, 1, 1, 1, 1, 1, 1, 1, 1, 1, 1, 1, 1, 1, 1, 1, 1])
_uv = me_cylinder_004.uv_layers.new(name='UVMap')
_uv.uv.foreach_set('vector', [0.3249, 1.0, 0.3249, 0.0, 0.362, 0.0, 0.362, 1.0, 0.7737, 0.4657, 0.7737, 0.5175, 0.7366, 0.5175, 0.7366, 0.4657, 0.3991, 1.0, 0.3991, 0.0, 0.4362, 2.653e-08, 0.4362, 1.0, 0.8108, 0.4657, 0.8108, 0.5175, 0.7737, 0.5175, 0.7737, 0.4657, 0.2437, 0.0, 0.2437, 1.0, 0.1625, 1.0, 0.1625, 0.0, 0.08123, 1.0, 0.08123, 0.0, 0.1625, 0.0, 0.1625, 1.0, 0.7778, 0.0, 0.7778, 0.4644, 0.7696, 0.4657, 0.7696, 0.001374, 0.6049, 0.0, 0.6049, 0.5995, 0.5967, 0.5995, 0.5967, 3.537e-08, 0.5967, 3.537e-08, 0.5967, 0.5995, 0.5885, 0.5995, 0.5885, 0.0, 0.8025, 0.4657, 0.8025, 0.001374, 0.8107, 0.0, 0.8107, 0.4644, 0.8107, 0.4644, 0.8107, 0.0, 0.8189, 0.001374, 0.8189, 0.4657, 0.6214, 0.5995, 0.6214, 3.537e-08, 0.6296, 0.0, 0.6296, 0.5995, 0.771, 0.5283, 0.771, 0.5228, 0.776, 0.5183, 0.7831, 0.5175, 0.7881, 0.5208, 0.7881, 0.5263, 0.7831, 0.5308, 0.776, 0.5316, 0.786, 0.001374, 0.786, 0.4657, 0.7778, 0.4644, 0.7778, 0.0, 0.6296, 0.5995, 0.6296, 0.0, 0.6379, 3.537e-08, 0.6379, 0.5995, 0.7538, 0.5511, 0.7588, 0.5466, 0.7659, 0.5458, 0.771, 0.5491, 0.771, 0.5546, 0.7659, 0.5591, 0.7588, 0.5599, 0.7538, 0.5566, 0.7942, 0.0, 0.7942, 0.4644, 0.786, 0.4657, 0.786, 0.001374, 0.6708, 0.0, 0.6708, 0.5995, 0.6626, 0.5995, 0.6626, 5.2e-10, 0.6626, 5.2e-10, 0.6626, 0.5995, 0.6543, 0.5995, 0.6543, 1.04e-09, 0.8354, 0.4657, 0.8354, 0.001374, 0.8436, 0.0, 0.8436, 0.4644, 0.8436, 0.4644, 0.8436, 0.0, 0.8519, 0.001374, 0.8519, 0.4657, 0.572, 0.5995, 0.572, 0.0, 0.5803, 7.074e-08, 0.5803, 0.5995, 0.7936, 0.5283, 0.7936, 0.5228, 0.7987, 0.5183, 0.8058, 0.5175, 0.8108, 0.5208, 0.8108, 0.5263, 0.8058, 0.5308, 0.7987, 0.5316, 0.8025, 0.001374, 0.8025, 0.4657, 0.7942, 0.4644, 0.7942, 0.0, 0.5803, 0.5995, 0.5803, 7.074e-08, 0.5885, 0.0, 0.5885, 0.5995, 0.828, 0.5228, 0.833, 0.5183, 0.8401, 0.5175, 0.8452, 0.5208, 0.8452, 0.5263, 0.8401, 0.5308, 0.833, 0.5316, 0.828, 0.5283, 0.7449, 0.0, 0.7449, 0.4644, 0.7366, 0.4657, 0.7366, 0.001374, 0.5062, 3.537e-08, 0.5062, 0.5995, 0.498, 0.5995, 0.498, 0.0, 0.498, 0.0, 0.498, 0.5995, 0.4897, 0.5995, 0.4897, 3.537e-08, 0.8189, 0.4657, 0.8189, 0.001374, 0.8272, 0.0, 0.8272, 0.4644, 0.8272, 0.4644, 0.8272, 0.0, 0.8354, 0.001374, 0.8354, 0.4657, 0.7202, 1.769e-08, 0.7202, 0.5995, 0.7119, 0.5995, 0.7119, 0.0, 0.7588, 0.5308, 0.7538, 0.5263, 0.7538, 0.5208, 0.7588, 0.5175, 0.7659, 0.5183, 0.771, 0.5228, 0.771, 0.5283, 0.7659, 0.5316, 0.7531, 0.001374, 0.7531, 0.4657, 0.7449, 0.4644, 0.7449, 0.0, 0.7119, 0.0, 0.7119, 0.5995, 0.7037, 0.5995, 0.7037, 1.769e-08, 0.7936, 0.5369, 0.7987, 0.5325, 0.8058, 0.5316, 0.8108, 0.5349, 0.8108, 0.5405, 0.8058, 0.5449, 0.7987, 0.5458, 0.7936, 0.5424, 0.7613, 0.0, 0.7613, 0.4644, 0.7531, 0.4657, 0.7531, 0.001374, 0.572, 0.0, 0.572, 0.5995, 0.5638, 0.5995, 0.5638, 1.769e-08, 0.5638, 1.769e-08, 0.5638, 0.5995, 0.5556, 0.5995, 0.5556, 0.0, 0.8519, 0.4657, 0.8519, 0.001374, 0.8601, 0.0, 0.8601, 0.4644, 0.8601, 0.4644, 0.8601, 0.0, 0.8683, 0.001374, 0.8683, 0.4657, 0.6708, 0.5995, 0.6708, 0.0, 0.679, 0.0, 0.679, 0.5995, 0.7538, 0.5208, 0.7538, 0.5263, 0.7488, 0.5308, 0.7417, 0.5316, 0.7366, 0.5283, 0.7366, 0.5228, 0.7417, 0.5183, 0.7488, 0.5175, 0.7696, 0.001374, 0.7696, 0.4657, 0.7613, 0.4644, 0.7613, 0.0, 0.679, 0.5995, 0.679, 0.0, 0.6873, 0.0, 0.6873, 0.5995, 0.8108, 0.5511, 0.8108, 0.5566, 0.8058, 0.5599, 0.7987, 0.5591, 0.7936, 0.5546, 0.7936, 0.5491, 0.7987, 0.5458, 0.8058, 0.5466, 0.3991, 4.421e-08, 0.3991, 1.0, 0.362, 1.0, 0.362, 0.0, 0.8479, 0.4657, 0.8479, 0.5175, 0.8108, 0.5175, 0.8108, 0.4657, 0.4362, 1.0, 0.4362, 2.653e-08, 0.4733, 0.0, 0.4733, 1.0, 0.885, 0.4657, 0.885, 0.5175, 0.8479, 0.5175, 0.8479, 0.4657, 0.2437, 1.0, 0.2437, 0.0, 0.3249, 0.0, 0.3249, 1.0, 1.388e-07, 1.0, 0.0, 0.0, 0.08123, 0.0, 0.08123, 1.0, 0.9095, 0.0, 0.9095, 0.4644, 0.9012, 0.4657, 0.9012, 0.001374, 0.6214, 0.0, 0.6214, 0.5995, 0.6132, 0.5995, 0.6132, 0.0, 0.6132, 0.0, 0.6132, 0.5995, 0.6049, 0.5995, 0.6049, 0.0, 0.9342, 0.4657, 0.9342, 0.001374, 0.9424, 0.0, 0.9424, 0.4644, 0.9424, 0.4644, 0.9424, 0.0, 0.9506, 0.001374, 0.9506, 0.4657, 0.6379, 0.5995, 0.6379, 0.0, 0.6461, 0.0, 0.6461, 0.5995, 0.8108, 0.5424, 0.8108, 0.5369, 0.8158, 0.5325, 0.823, 0.5316, 0.828, 0.5349, 0.828, 0.5405, 0.823, 0.5449, 0.8158, 0.5458, 0.9177, 0.001374, 0.9177, 0.4657, 0.9095, 0.4644, 0.9095, 0.0, 0.6461, 0.5995, 0.6461, 0.0, 0.6543, 0.0, 0.6543, 0.5995, 0.771, 0.5405, 0.771, 0.5349, 0.776, 0.5316, 0.7831, 0.5325, 0.7881, 0.5369, 0.7881, 0.5424, 0.7831, 0.5458, 0.776, 0.5449, 0.8765, 0.0, 0.8765, 0.4644, 0.8683, 0.4657, 0.8683, 0.001374, 0.5556, 0.0, 0.5556, 0.5995, 0.5473, 0.5995, 0.5473, 1.349e-09, 0.5473, 1.349e-09, 0.5473, 0.5995, 0.5391, 0.5995, 0.5391, 2.145e-09, 0.9506, 0.4657, 0.9506, 0.001374, 0.9588, 0.0, 0.9588, 0.4644, 0.9588, 0.4644, 0.9588, 0.0, 0.9671, 0.001374, 0.9671, 0.4657, 0.5226, 0.5995, 0.5226, 0.0, 0.5309, 0.0, 0.5309, 0.5995, 0.828, 0.5424, 0.828, 0.5369, 0.833, 0.5325, 0.8401, 0.5316, 0.8452, 0.5349, 0.8452, 0.5405, 0.8401, 0.5449, 0.833, 0.5458, 0.8848, 0.001374, 0.8848, 0.4657, 0.8765, 0.4644, 0.8765, 0.0, 0.5309, 0.5995, 0.5309, 0.0, 0.5391, 0.0, 0.5391, 0.5995, 0.8452, 0.5405, 0.8452, 0.5349, 0.8502, 0.5316, 0.8573, 0.5325, 0.8623, 0.5369, 0.8623, 0.5424, 0.8573, 0.5458, 0.8502, 0.5449, 0.893, 0.0, 0.893, 0.4644, 0.8848, 0.4657, 0.8848, 0.001374, 0.4897, 0.0, 0.4897, 0.5995, 0.4815, 0.5995, 0.4815, 8.843e-09, 0.4815, 8.843e-09, 0.4815, 0.5995, 0.4733, 0.5995, 0.4733, 0.0, 0.9835, 0.4657, 0.9835, 0.001374, 0.9918, 0.0, 0.9918, 0.4644, 0.9918, 0.4644, 0.9918, 0.0, 1.0, 0.001374, 1.0, 0.4657, 0.5062, 0.5995, 0.5062, 0.0, 0.5144, 0.0, 0.5144, 0.5995, 0.8158, 0.5308, 0.8108, 0.5263, 0.8108, 0.5208, 0.8158, 0.5175, 0.823, 0.5183, 0.828, 0.5228, 0.828, 0.5283, 0.823, 0.5316, 0.9012, 0.001374, 0.9012, 0.4657, 0.893, 0.4644, 0.893, 0.0, 0.5144, 0.5995, 0.5144, 0.0, 0.5226, 0.0, 0.5226, 0.5995, 0.7538, 0.5405, 0.7538, 0.5349, 0.7588, 0.5316, 0.7659, 0.5325, 0.771, 0.5369, 0.771, 0.5424, 0.7659, 0.5458, 0.7588, 0.5449, 0.9259, 0.0, 0.9259, 0.4644, 0.9177, 0.4657, 0.9177, 0.001374, 0.7366, 0.0, 0.7366, 0.5995, 0.7284, 0.5995, 0.7284, 0.0, 0.7284, 0.0, 0.7284, 0.5995, 0.7202, 0.5995, 0.7202, 0.0, 0.9671, 0.4657, 0.9671, 0.001374, 0.9753, 0.0, 0.9753, 0.4644, 0.9753, 0.4644, 0.9753, 0.0, 0.9835, 0.001374, 0.9835, 0.4657, 0.6873, 0.5995, 0.6873, 0.0, 0.6955, 0.0, 0.6955, 0.5995, 0.8623, 0.5208, 0.8623, 0.5263, 0.8573, 0.5308, 0.8502, 0.5316, 0.8452, 0.5283, 0.8452, 0.5228, 0.8502, 0.5183, 0.8573, 0.5175, 0.9342, 0.001374, 0.9342, 0.4657, 0.9259, 0.4644, 0.9259, 0.0, 0.6955, 0.5995, 0.6955, 0.0, 0.7037, 0.0, 0.7037, 0.5995, 0.7366, 0.5369, 0.7417, 0.5325, 0.7488, 0.5316, 0.7538, 0.5349, 0.7538, 0.5405, 0.7488, 0.5449, 0.7417, 0.5458, 0.7366, 0.5424])
me_cylinder_004.materials.append(mat_gel_nder_treppe)
me_cylinder_004.materials.append(mat_streben_treppe)
me_cylinder_004.use_remesh_preserve_volume = False
me_cylinder_004.use_remesh_preserve_attributes = False
me_cylinder_004.use_mirror_vertex_groups = False
me_cylinder_004.update()
me_cylinder_003 = bpy.data.meshes.new('Cylinder.003')
me_cylinder_003.from_pydata([(2.873, 5.879, -1.345), (2.873, 0.6575, 2.918), (2.524, 0.6575, 2.918), (2.524, 5.879, -1.345), (2.873, 5.98, -1.221), (2.873, 0.7583, 3.041), (2.524, 0.7583, 3.041), (2.524, 5.98, -1.221), (2.669, 5.045, -4.687), (2.669, 5.045, -0.6464), (2.633, 5.06, -4.687), (2.633, 5.06, -0.6464), (2.619, 5.095, -4.687), (2.619, 5.095, -0.6464), (2.633, 5.131, -4.687), (2.633, 5.131, -0.6464), (2.669, 5.145, -4.687), (2.669, 5.145, -0.6464), (2.704, 5.131, -4.687), (2.704, 5.131, -0.6464), (2.719, 5.095, -4.687), (2.719, 5.095, -0.6464), (2.704, 5.06, -4.687), (2.704, 5.06, -0.6464), (2.669, 3.835, -3.687), (2.669, 3.835, 0.3536), (2.633, 3.85, -3.687), (2.633, 3.85, 0.3536), (2.619, 3.885, -3.687), (2.619, 3.885, 0.3536), (2.633, 3.921, -3.687), (2.633, 3.921, 0.3536), (2.669, 3.935, -3.687), (2.669, 3.935, 0.3536), (2.704, 3.921, -3.687), (2.704, 3.921, 0.3536), (2.719, 3.885, -3.687), (2.719, 3.885, 0.3536), (2.704, 3.85, -3.687), (2.704, 3.85, 0.3536), (2.669, 2.625, -2.687), (2.669, 2.625, 1.354), (2.633, 2.64, -2.687), (2.633, 2.64, 1.354), (2.619, 2.675, -2.687), (2.619, 2.675, 1.354), (2.633, 2.711, -2.687), (2.633, 2.711, 1.354), (2.669, 2.725, -2.687), (2.669, 2.725, 1.354), (2.704, 2.711, -2.687), (2.704, 2.711, 1.354), (2.719, 2.675, -2.687), (2.719, 2.675, 1.354), (2.704, 2.64, -2.687), (2.704, 2.64, 1.354), (2.669, 1.415, -1.687), (2.669, 1.415, 2.354), (2.633, 1.43, -1.687), (2.633, 1.43, 2.354), (2.619, 1.465, -1.687), (2.619, 1.465, 2.354), (2.633, 1.501, -1.687), (2.633, 1.501, 2.354), (2.669, 1.515, -1.687), (2.669, 1.515, 2.354), (2.704, 1.501, -1.687), (2.704, 1.501, 2.354), (2.719, 1.465, -1.687), (2.719, 1.465, 2.354), (2.704, 1.43, -1.687), (2.704, 1.43, 2.354), (7.476, 5.879, -1.345), (7.476, 0.6575, 2.918), (7.127, 0.6575, 2.918), (7.127, 5.879, -1.345), (7.476, 5.98, -1.221), (7.476, 0.7583, 3.041), (7.127, 0.7583, 3.041), (7.127, 5.98, -1.221), (7.272, 5.045, -4.687), (7.272, 5.045, -0.6464), (7.236, 5.06, -4.687), (7.236, 5.06, -0.6464), (7.222, 5.095, -4.687), (7.222, 5.095, -0.6464), (7.236, 5.131, -4.687), (7.236, 5.131, -0.6464), (7.272, 5.145, -4.687), (7.272, 5.145, -0.6464), (7.307, 5.131, -4.687), (7.307, 5.131, -0.6464), (7.322, 5.095, -4.687), (7.322, 5.095, -0.6464), (7.307, 5.06, -4.687), (7.307, 5.06, -0.6464), (7.272, 3.835, -3.687), (7.272, 3.835, 0.3536), (7.236, 3.85, -3.687), (7.236, 3.85, 0.3536), (7.222, 3.885, -3.687), (7.222, 3.885, 0.3536), (7.236, 3.921, -3.687), (7.236, 3.921, 0.3536), (7.272, 3.935, -3.687), (7.272, 3.935, 0.3536), (7.307, 3.921, -3.687), (7.307, 3.921, 0.3536), (7.322, 3.885, -3.687), (7.322, 3.885, 0.3536), (7.307, 3.85, -3.687), (7.307, 3.85, 0.3536), (7.272, 2.625, -2.687), (7.272, 2.625, 1.354), (7.236, 2.64, -2.687), (7.236, 2.64, 1.354), (7.222, 2.675, -2.687), (7.222, 2.675, 1.354), (7.236, 2.711, -2.687), (7.236, 2.711, 1.354), (7.272, 2.725, -2.687), (7.272, 2.725, 1.354), (7.307, 2.711, -2.687), (7.307, 2.711, 1.354), (7.322, 2.675, -2.687), (7.322, 2.675, 1.354), (7.307, 2.64, -2.687), (7.307, 2.64, 1.354), (7.272, 1.415, -1.687), (7.272, 1.415, 2.354), (7.236, 1.43, -1.687), (7.236, 1.43, 2.354), (7.222, 1.465, -1.687), (7.222, 1.465, 2.354), (7.236, 1.501, -1.687), (7.236, 1.501, 2.354), (7.272, 1.515, -1.687), (7.272, 1.515, 2.354), (7.307, 1.501, -1.687), (7.307, 1.501, 2.354), (7.322, 1.465, -1.687), (7.322, 1.465, 2.354), (7.307, 1.43, -1.687), (7.307, 1.43, 2.354)], [], [(4, 5, 1, 0), (5, 6, 2, 1), (6, 7, 3, 2), (7, 4, 0, 3), (0, 1, 2, 3), (7, 6, 5, 4), (8, 9, 11, 10), (10, 11, 13, 12), (12, 13, 15, 14), (14, 15, 17, 16), (16, 17, 19, 18), (18, 19, 21, 20), (11, 9, 23, 21, 19, 17, 15, 13), (22, 23, 9, 8), (20, 21, 23, 22), (8, 10, 12, 14, 16, 18, 20, 22), (24, 25, 27, 26), (26, 27, 29, 28), (28, 29, 31, 30), (30, 31, 33, 32), (32, 33, 35, 34), (34, 35, 37, 36), (27, 25, 39, 37, 35, 33, 31, 29), (38, 39, 25, 24), (36, 37, 39, 38), (24, 26, 28, 30, 32, 34, 36, 38), (40, 41, 43, 42), (42, 43, 45, 44), (44, 45, 47, 46), (46, 47, 49, 48), (48, 49, 51, 50), (50, 51, 53, 52), (43, 41, 55, 53, 51, 49, 47, 45), (54, 55, 41, 40), (52, 53, 55, 54), (40, 42, 44, 46, 48, 50, 52, 54), (56, 57, 59, 58), (58, 59, 61, 60), (60, 61, 63, 62), (62, 63, 65, 64), (64, 65, 67, 66), (66, 67, 69, 68), (59, 57, 71, 69, 67, 65, 63, 61), (70, 71, 57, 56), (68, 69, 71, 70), (56, 58, 60, 62, 64, 66, 68, 70), (76, 77, 73, 72), (77, 78, 74, 73), (78, 79, 75, 74), (79, 76, 72, 75), (72, 73, 74, 75), (79, 78, 77, 76), (80, 81, 83, 82), (82, 83, 85, 84), (84, 85, 87, 86), (86, 87, 89, 88), (88, 89, 91, 90), (90, 91, 93, 92), (83, 81, 95, 93, 91, 89, 87, 85), (94, 95, 81, 80), (92, 93, 95, 94), (80, 82, 84, 86, 88, 90, 92, 94), (96, 97, 99, 98), (98, 99, 101, 100), (100, 101, 103, 102), (102, 103, 105, 104), (104, 105, 107, 106), (106, 107, 109, 108), (99, 97, 111, 109, 107, 105, 103, 101), (110, 111, 97, 96), (108, 109, 111, 110), (96, 98, 100, 102, 104, 106, 108, 110), (112, 113, 115, 114), (114, 115, 117, 116), (116, 117, 119, 118), (118, 119, 121, 120), (120, 121, 123, 122), (122, 123, 125, 124), (115, 113, 127, 125, 123, 121, 119, 117), (126, 127, 113, 112), (124, 125, 127, 126), (112, 114, 116, 118, 120, 122, 124, 126), (128, 129, 131, 130), (130, 131, 133, 132), (132, 133, 135, 134), (134, 135, 137, 136), (136, 137, 139, 138), (138, 139, 141, 140), (131, 129, 143, 141, 139, 137, 135, 133), (142, 143, 129, 128), (140, 141, 143, 142), (128, 130, 132, 134, 136, 138, 140, 142)])
me_cylinder_003.polygons.foreach_set('use_smooth', [0, 0, 0, 0, 0, 0, 1, 1, 1, 1, 1, 1, 1, 1, 1, 1, 1, 1, 1, 1, 1, 1, 1, 1, 1, 1, 1, 1, 1, 1, 1, 1, 1, 1, 1, 1, 1, 1, 1, 1, 1, 1, 1, 1, 1, 1, 0, 0, 0, 0, 0, 0, 1, 1, 1, 1, 1, 1, 1, 1, 1, 1, 1, 1, 1, 1, 1, 1, 1, 1, 1, 1, 1, 1, 1, 1, 1, 1, 1, 1, 1, 1, 1, 1, 1, 1, 1, 1, 1, 1, 1, 1])
me_cylinder_003.polygons.foreach_set('material_index', [1, 1, 1, 1, 1, 1, 0, 0, 0, 0, 0, 0, 0, 0, 0, 0, 0, 0, 0, 0, 0, 0, 0, 0, 0, 0, 0, 0, 0, 0, 0, 0, 0, 0, 0, 0, 0, 0, 0, 0, 0, 0, 0, 0, 0, 0, 1, 1, 1, 1, 1, 1, 0, 0, 0, 0, 0, 0, 0, 0, 0, 0, 0, 0, 0, 0, 0, 0, 0, 0, 0, 0, 0, 0, 0, 0, 0, 0, 0, 0, 0, 0, 0, 0, 0, 0, 0, 0, 0, 0, 0, 0])
_uv = me_cylinder_003.uv_layers.new(name='UVMap')
_uv.uv.foreach_set('vector', [0.3249, 1.0, 0.3249, 0.0, 0.362, 0.0, 0.362, 1.0, 0.7737, 0.4657, 0.7737, 0.5175, 0.7366, 0.5175, 0.7366, 0.4657, 0.3991, 1.0, 0.3991, 0.0, 0.4362, 2.653e-08, 0.4362, 1.0, 0.8108, 0.4657, 0.8108, 0.5175, 0.7737, 0.5175, 0.7737, 0.4657, 0.2437, 0.0, 0.2437, 1.0, 0.1625, 1.0, 0.1625, 0.0, 0.08123, 1.0, 0.08123, 0.0, 0.1625, 0.0, 0.1625, 1.0, 0.7778, 0.0, 0.7778, 0.4644, 0.7696, 0.4657, 0.7696, 0.001374, 0.6049, 0.0, 0.6049, 0.5995, 0.5967, 0.5995, 0.5967, 3.537e-08, 0.5967, 3.537e-08, 0.5967, 0.5995, 0.5885, 0.5995, 0.5885, 0.0, 0.8025, 0.4657, 0.8025, 0.001374, 0.8107, 0.0, 0.8107, 0.4644, 0.8107, 0.4644, 0.8107, 0.0, 0.8189, 0.001374, 0.8189, 0.4657, 0.6214, 0.5995, 0.6214, 3.537e-08, 0.6296, 0.0, 0.6296, 0.5995, 0.771, 0.5283, 0.771, 0.5228, 0.776, 0.5183, 0.7831, 0.5175, 0.7881, 0.5208, 0.7881, 0.5263, 0.7831, 0.5308, 0.776, 0.5316, 0.786, 0.001374, 0.786, 0.4657, 0.7778, 0.4644, 0.7778, 0.0, 0.6296, 0.5995, 0.6296, 0.0, 0.6379, 3.537e-08, 0.6379, 0.5995, 0.7538, 0.5511, 0.7588, 0.5466, 0.7659, 0.5458, 0.771, 0.5491, 0.771, 0.5546, 0.7659, 0.5591, 0.7588, 0.5599, 0.7538, 0.5566, 0.7942, 0.0, 0.7942, 0.4644, 0.786, 0.4657, 0.786, 0.001374, 0.6708, 0.0, 0.6708, 0.5995, 0.6626, 0.5995, 0.6626, 5.2e-10, 0.6626, 5.2e-10, 0.6626, 0.5995, 0.6543, 0.5995, 0.6543, 1.04e-09, 0.8354, 0.4657, 0.8354, 0.001374, 0.8436, 0.0, 0.8436, 0.4644, 0.8436, 0.4644, 0.8436, 0.0, 0.8519, 0.001374, 0.8519, 0.4657, 0.572, 0.5995, 0.572, 0.0, 0.5803, 7.074e-08, 0.5803, 0.5995, 0.7936, 0.5283, 0.7936, 0.5228, 0.7987, 0.5183, 0.8058, 0.5175, 0.8108, 0.5208, 0.8108, 0.5263, 0.8058, 0.5308, 0.7987, 0.5316, 0.8025, 0.001374, 0.8025, 0.4657, 0.7942, 0.4644, 0.7942, 0.0, 0.5803, 0.5995, 0.5803, 7.074e-08, 0.5885, 0.0, 0.5885, 0.5995, 0.828, 0.5228, 0.833, 0.5183, 0.8401, 0.5175, 0.8452, 0.5208, 0.8452, 0.5263, 0.8401, 0.5308, 0.833, 0.5316, 0.828, 0.5283, 0.7449, 0.0, 0.7449, 0.4644, 0.7366, 0.4657, 0.7366, 0.001374, 0.5062, 3.537e-08, 0.5062, 0.5995, 0.498, 0.5995, 0.498, 0.0, 0.498, 0.0, 0.498, 0.5995, 0.4897, 0.5995, 0.4897, 3.537e-08, 0.8189, 0.4657, 0.8189, 0.001374, 0.8272, 0.0, 0.8272, 0.4644, 0.8272, 0.4644, 0.8272, 0.0, 0.8354, 0.001374, 0.8354, 0.4657, 0.7202, 1.769e-08, 0.7202, 0.5995, 0.7119, 0.5995, 0.7119, 0.0, 0.7588, 0.5308, 0.7538, 0.5263, 0.7538, 0.5208, 0.7588, 0.5175, 0.7659, 0.5183, 0.771, 0.5228, 0.771, 0.5283, 0.7659, 0.5316, 0.7531, 0.001374, 0.7531, 0.4657, 0.7449, 0.4644, 0.7449, 0.0, 0.7119, 0.0, 0.7119, 0.5995, 0.7037, 0.5995, 0.7037, 1.769e-08, 0.7936, 0.5369, 0.7987, 0.5325, 0.8058, 0.5316, 0.8108, 0.5349, 0.8108, 0.5405, 0.8058, 0.5449, 0.7987, 0.5458, 0.7936, 0.5424, 0.7613, 0.0, 0.7613, 0.4644, 0.7531, 0.4657, 0.7531, 0.001374, 0.572, 0.0, 0.572, 0.5995, 0.5638, 0.5995, 0.5638, 1.769e-08, 0.5638, 1.769e-08, 0.5638, 0.5995, 0.5556, 0.5995, 0.5556, 0.0, 0.8519, 0.4657, 0.8519, 0.001374, 0.8601, 0.0, 0.8601, 0.4644, 0.8601, 0.4644, 0.8601, 0.0, 0.8683, 0.001374, 0.8683, 0.4657, 0.6708, 0.5995, 0.6708, 0.0, 0.679, 0.0, 0.679, 0.5995, 0.7538, 0.5208, 0.7538, 0.5263, 0.7488, 0.5308, 0.7417, 0.5316, 0.7366, 0.5283, 0.7366, 0.5228, 0.7417, 0.5183, 0.7488, 0.5175, 0.7696, 0.001374, 0.7696, 0.4657, 0.7613, 0.4644, 0.7613, 0.0, 0.679, 0.5995, 0.679, 0.0, 0.6873, 0.0, 0.6873, 0.5995, 0.8108, 0.5511, 0.8108, 0.5566, 0.8058, 0.5599, 0.7987, 0.5591, 0.7936, 0.5546, 0.7936, 0.5491, 0.7987, 0.5458, 0.8058, 0.5466, 0.3991, 4.421e-08, 0.3991, 1.0, 0.362, 1.0, 0.362, 0.0, 0.8479, 0.4657, 0.8479, 0.5175, 0.8108, 0.5175, 0.8108, 0.4657, 0.4362, 1.0, 0.4362, 2.653e-08, 0.4733, 0.0, 0.4733, 1.0, 0.885, 0.4657, 0.885, 0.5175, 0.8479, 0.5175, 0.8479, 0.4657, 0.2437, 1.0, 0.2437, 0.0, 0.3249, 0.0, 0.3249, 1.0, 1.388e-07, 1.0, 0.0, 0.0, 0.08123, 0.0, 0.08123, 1.0, 0.9095, 0.0, 0.9095, 0.4644, 0.9012, 0.4657, 0.9012, 0.001374, 0.6214, 0.0, 0.6214, 0.5995, 0.6132, 0.5995, 0.6132, 0.0, 0.6132, 0.0, 0.6132, 0.5995, 0.6049, 0.5995, 0.6049, 0.0, 0.9342, 0.4657, 0.9342, 0.001374, 0.9424, 0.0, 0.9424, 0.4644, 0.9424, 0.4644, 0.9424, 0.0, 0.9506, 0.001374, 0.9506, 0.4657, 0.6379, 0.5995, 0.6379, 0.0, 0.6461, 0.0, 0.6461, 0.5995, 0.8108, 0.5424, 0.8108, 0.5369, 0.8158, 0.5325, 0.823, 0.5316, 0.828, 0.5349, 0.828, 0.5405, 0.823, 0.5449, 0.8158, 0.5458, 0.9177, 0.001374, 0.9177, 0.4657, 0.9095, 0.4644, 0.9095, 0.0, 0.6461, 0.5995, 0.6461, 0.0, 0.6543, 0.0, 0.6543, 0.5995, 0.771, 0.5405, 0.771, 0.5349, 0.776, 0.5316, 0.7831, 0.5325, 0.7881, 0.5369, 0.7881, 0.5424, 0.7831, 0.5458, 0.776, 0.5449, 0.8765, 0.0, 0.8765, 0.4644, 0.8683, 0.4657, 0.8683, 0.001374, 0.5556, 0.0, 0.5556, 0.5995, 0.5473, 0.5995, 0.5473, 1.349e-09, 0.5473, 1.349e-09, 0.5473, 0.5995, 0.5391, 0.5995, 0.5391, 2.145e-09, 0.9506, 0.4657, 0.9506, 0.001374, 0.9588, 0.0, 0.9588, 0.4644, 0.9588, 0.4644, 0.9588, 0.0, 0.9671, 0.001374, 0.9671, 0.4657, 0.5226, 0.5995, 0.5226, 0.0, 0.5309, 0.0, 0.5309, 0.5995, 0.828, 0.5424, 0.828, 0.5369, 0.833, 0.5325, 0.8401, 0.5316, 0.8452, 0.5349, 0.8452, 0.5405, 0.8401, 0.5449, 0.833, 0.5458, 0.8848, 0.001374, 0.8848, 0.4657, 0.8765, 0.4644, 0.8765, 0.0, 0.5309, 0.5995, 0.5309, 0.0, 0.5391, 0.0, 0.5391, 0.5995, 0.8452, 0.5405, 0.8452, 0.5349, 0.8502, 0.5316, 0.8573, 0.5325, 0.8623, 0.5369, 0.8623, 0.5424, 0.8573, 0.5458, 0.8502, 0.5449, 0.893, 0.0, 0.893, 0.4644, 0.8848, 0.4657, 0.8848, 0.001374, 0.4897, 0.0, 0.4897, 0.5995, 0.4815, 0.5995, 0.4815, 8.843e-09, 0.4815, 8.843e-09, 0.4815, 0.5995, 0.4733, 0.5995, 0.4733, 0.0, 0.9835, 0.4657, 0.9835, 0.001374, 0.9918, 0.0, 0.9918, 0.4644, 0.9918, 0.4644, 0.9918, 0.0, 1.0, 0.001374, 1.0, 0.4657, 0.5062, 0.5995, 0.5062, 0.0, 0.5144, 0.0, 0.5144, 0.5995, 0.8158, 0.5308, 0.8108, 0.5263, 0.8108, 0.5208, 0.8158, 0.5175, 0.823, 0.5183, 0.828, 0.5228, 0.828, 0.5283, 0.823, 0.5316, 0.9012, 0.001374, 0.9012, 0.4657, 0.893, 0.4644, 0.893, 0.0, 0.5144, 0.5995, 0.5144, 0.0, 0.5226, 0.0, 0.5226, 0.5995, 0.7538, 0.5405, 0.7538, 0.5349, 0.7588, 0.5316, 0.7659, 0.5325, 0.771, 0.5369, 0.771, 0.5424, 0.7659, 0.5458, 0.7588, 0.5449, 0.9259, 0.0, 0.9259, 0.4644, 0.9177, 0.4657, 0.9177, 0.001374, 0.7366, 0.0, 0.7366, 0.5995, 0.7284, 0.5995, 0.7284, 0.0, 0.7284, 0.0, 0.7284, 0.5995, 0.7202, 0.5995, 0.7202, 0.0, 0.9671, 0.4657, 0.9671, 0.001374, 0.9753, 0.0, 0.9753, 0.4644, 0.9753, 0.4644, 0.9753, 0.0, 0.9835, 0.001374, 0.9835, 0.4657, 0.6873, 0.5995, 0.6873, 0.0, 0.6955, 0.0, 0.6955, 0.5995, 0.8623, 0.5208, 0.8623, 0.5263, 0.8573, 0.5308, 0.8502, 0.5316, 0.8452, 0.5283, 0.8452, 0.5228, 0.8502, 0.5183, 0.8573, 0.5175, 0.9342, 0.001374, 0.9342, 0.4657, 0.9259, 0.4644, 0.9259, 0.0, 0.6955, 0.5995, 0.6955, 0.0, 0.7037, 0.0, 0.7037, 0.5995, 0.7366, 0.5369, 0.7417, 0.5325, 0.7488, 0.5316, 0.7538, 0.5349, 0.7538, 0.5405, 0.7488, 0.5449, 0.7417, 0.5458, 0.7366, 0.5424])
me_cylinder_003.materials.append(mat_streben_treppe)
me_cylinder_003.materials.append(mat_gel_nder_treppe)
me_cylinder_003.use_remesh_preserve_volume = False
me_cylinder_003.use_remesh_preserve_attributes = False
me_cylinder_003.use_mirror_vertex_groups = False
me_cylinder_003.update()
me_cylinder_002 = bpy.data.meshes.new('Cylinder.002')
me_cylinder_002.from_pydata([(2.859, 5.799, 8.659), (2.859, 0.5774, 12.92), (2.51, 0.5774, 12.92), (2.51, 5.799, 8.659), (2.859, 5.9, 8.783), (2.859, 0.6782, 13.05), (2.51, 0.6782, 13.05), (2.51, 5.9, 8.783), (2.654, 4.965, 5.317), (2.654, 4.965, 9.358), (2.619, 4.98, 5.317), (2.619, 4.98, 9.358), (2.604, 5.015, 5.317), (2.604, 5.015, 9.358), (2.619, 5.051, 5.317), (2.619, 5.051, 9.358), (2.654, 5.065, 5.317), (2.654, 5.065, 9.358), (2.69, 5.051, 5.317), (2.69, 5.051, 9.358), (2.704, 5.015, 5.317), (2.704, 5.015, 9.358), (2.69, 4.98, 5.317), (2.69, 4.98, 9.358), (2.654, 3.755, 6.317), (2.654, 3.755, 10.36), (2.619, 3.77, 6.317), (2.619, 3.77, 10.36), (2.604, 3.805, 6.317), (2.604, 3.805, 10.36), (2.619, 3.841, 6.317), (2.619, 3.841, 10.36), (2.654, 3.855, 6.317), (2.654, 3.855, 10.36), (2.69, 3.841, 6.317), (2.69, 3.841, 10.36), (2.704, 3.805, 6.317), (2.704, 3.805, 10.36), (2.69, 3.77, 6.317), (2.69, 3.77, 10.36), (2.654, 2.545, 7.317), (2.654, 2.545, 11.36), (2.619, 2.56, 7.317), (2.619, 2.56, 11.36), (2.604, 2.595, 7.317), (2.604, 2.595, 11.36), (2.619, 2.631, 7.317), (2.619, 2.631, 11.36), (2.654, 2.645, 7.317), (2.654, 2.645, 11.36), (2.69, 2.631, 7.317), (2.69, 2.631, 11.36), (2.704, 2.595, 7.317), (2.704, 2.595, 11.36), (2.69, 2.56, 7.317), (2.69, 2.56, 11.36), (2.654, 1.335, 8.317), (2.654, 1.335, 12.36), (2.619, 1.35, 8.317), (2.619, 1.35, 12.36), (2.604, 1.385, 8.317), (2.604, 1.385, 12.36), (2.619, 1.421, 8.317), (2.619, 1.421, 12.36), (2.654, 1.435, 8.317), (2.654, 1.435, 12.36), (2.69, 1.421, 8.317), (2.69, 1.421, 12.36), (2.704, 1.385, 8.317), (2.704, 1.385, 12.36), (2.69, 1.35, 8.317), (2.69, 1.35, 12.36), (7.462, 5.799, 8.659), (7.462, 0.5774, 12.92), (7.113, 0.5774, 12.92), (7.113, 5.799, 8.659), (7.462, 5.9, 8.783), (7.462, 0.6782, 13.05), (7.113, 0.6782, 13.05), (7.113, 5.9, 8.783), (7.258, 4.965, 5.317), (7.258, 4.965, 9.358), (7.222, 4.98, 5.317), (7.222, 4.98, 9.358), (7.208, 5.015, 5.317), (7.208, 5.015, 9.358), (7.222, 5.051, 5.317), (7.222, 5.051, 9.358), (7.258, 5.065, 5.317), (7.258, 5.065, 9.358), (7.293, 5.051, 5.317), (7.293, 5.051, 9.358), (7.308, 5.015, 5.317), (7.308, 5.015, 9.358), (7.293, 4.98, 5.317), (7.293, 4.98, 9.358), (7.258, 3.755, 6.317), (7.258, 3.755, 10.36), (7.222, 3.77, 6.317), (7.222, 3.77, 10.36), (7.208, 3.805, 6.317), (7.208, 3.805, 10.36), (7.222, 3.841, 6.317), (7.222, 3.841, 10.36), (7.258, 3.855, 6.317), (7.258, 3.855, 10.36), (7.293, 3.841, 6.317), (7.293, 3.841, 10.36), (7.308, 3.805, 6.317), (7.308, 3.805, 10.36), (7.293, 3.77, 6.317), (7.293, 3.77, 10.36), (7.258, 2.545, 7.317), (7.258, 2.545, 11.36), (7.222, 2.56, 7.317), (7.222, 2.56, 11.36), (7.208, 2.595, 7.317), (7.208, 2.595, 11.36), (7.222, 2.631, 7.317), (7.222, 2.631, 11.36), (7.258, 2.645, 7.317), (7.258, 2.645, 11.36), (7.293, 2.631, 7.317), (7.293, 2.631, 11.36), (7.308, 2.595, 7.317), (7.308, 2.595, 11.36), (7.293, 2.56, 7.317), (7.293, 2.56, 11.36), (7.258, 1.335, 8.317), (7.258, 1.335, 12.36), (7.222, 1.35, 8.317), (7.222, 1.35, 12.36), (7.208, 1.385, 8.317), (7.208, 1.385, 12.36), (7.222, 1.421, 8.317), (7.222, 1.421, 12.36), (7.258, 1.435, 8.317), (7.258, 1.435, 12.36), (7.293, 1.421, 8.317), (7.293, 1.421, 12.36), (7.308, 1.385, 8.317), (7.308, 1.385, 12.36), (7.293, 1.35, 8.317), (7.293, 1.35, 12.36)], [], [(4, 5, 1, 0), (5, 6, 2, 1), (6, 7, 3, 2), (7, 4, 0, 3), (0, 1, 2, 3), (7, 6, 5, 4), (8, 9, 11, 10), (10, 11, 13, 12), (12, 13, 15, 14), (14, 15, 17, 16), (16, 17, 19, 18), (18, 19, 21, 20), (11, 9, 23, 21, 19, 17, 15, 13), (22, 23, 9, 8), (20, 21, 23, 22), (8, 10, 12, 14, 16, 18, 20, 22), (24, 25, 27, 26), (26, 27, 29, 28), (28, 29, 31, 30), (30, 31, 33, 32), (32, 33, 35, 34), (34, 35, 37, 36), (27, 25, 39, 37, 35, 33, 31, 29), (38, 39, 25, 24), (36, 37, 39, 38), (24, 26, 28, 30, 32, 34, 36, 38), (40, 41, 43, 42), (42, 43, 45, 44), (44, 45, 47, 46), (46, 47, 49, 48), (48, 49, 51, 50), (50, 51, 53, 52), (43, 41, 55, 53, 51, 49, 47, 45), (54, 55, 41, 40), (52, 53, 55, 54), (40, 42, 44, 46, 48, 50, 52, 54), (56, 57, 59, 58), (58, 59, 61, 60), (60, 61, 63, 62), (62, 63, 65, 64), (64, 65, 67, 66), (66, 67, 69, 68), (59, 57, 71, 69, 67, 65, 63, 61), (70, 71, 57, 56), (68, 69, 71, 70), (56, 58, 60, 62, 64, 66, 68, 70), (76, 77, 73, 72), (77, 78, 74, 73), (78, 79, 75, 74), (79, 76, 72, 75), (72, 73, 74, 75), (79, 78, 77, 76), (80, 81, 83, 82), (82, 83, 85, 84), (84, 85, 87, 86), (86, 87, 89, 88), (88, 89, 91, 90), (90, 91, 93, 92), (83, 81, 95, 93, 91, 89, 87, 85), (94, 95, 81, 80), (92, 93, 95, 94), (80, 82, 84, 86, 88, 90, 92, 94), (96, 97, 99, 98), (98, 99, 101, 100), (100, 101, 103, 102), (102, 103, 105, 104), (104, 105, 107, 106), (106, 107, 109, 108), (99, 97, 111, 109, 107, 105, 103, 101), (110, 111, 97, 96), (108, 109, 111, 110), (96, 98, 100, 102, 104, 106, 108, 110), (112, 113, 115, 114), (114, 115, 117, 116), (116, 117, 119, 118), (118, 119, 121, 120), (120, 121, 123, 122), (122, 123, 125, 124), (115, 113, 127, 125, 123, 121, 119, 117), (126, 127, 113, 112), (124, 125, 127, 126), (112, 114, 116, 118, 120, 122, 124, 126), (128, 129, 131, 130), (130, 131, 133, 132), (132, 133, 135, 134), (134, 135, 137, 136), (136, 137, 139, 138), (138, 139, 141, 140), (131, 129, 143, 141, 139, 137, 135, 133), (142, 143, 129, 128), (140, 141, 143, 142), (128, 130, 132, 134, 136, 138, 140, 142)])
me_cylinder_002.polygons.foreach_set('use_smooth', [0, 0, 0, 0, 0, 0, 1, 1, 1, 1, 1, 1, 1, 1, 1, 1, 1, 1, 1, 1, 1, 1, 1, 1, 1, 1, 1, 1, 1, 1, 1, 1, 1, 1, 1, 1, 1, 1, 1, 1, 1, 1, 1, 1, 1, 1, 0, 0, 0, 0, 0, 0, 1, 1, 1, 1, 1, 1, 1, 1, 1, 1, 1, 1, 1, 1, 1, 1, 1, 1, 1, 1, 1, 1, 1, 1, 1, 1, 1, 1, 1, 1, 1, 1, 1, 1, 1, 1, 1, 1, 1, 1])
me_cylinder_002.polygons.foreach_set('material_index', [1, 1, 1, 1, 1, 1, 0, 0, 0, 0, 0, 0, 0, 0, 0, 0, 0, 0, 0, 0, 0, 0, 0, 0, 0, 0, 0, 0, 0, 0, 0, 0, 0, 0, 0, 0, 0, 0, 0, 0, 0, 0, 0, 0, 0, 0, 1, 1, 1, 1, 1, 1, 0, 0, 0, 0, 0, 0, 0, 0, 0, 0, 0, 0, 0, 0, 0, 0, 0, 0, 0, 0, 0, 0, 0, 0, 0, 0, 0, 0, 0, 0, 0, 0, 0, 0, 0, 0, 0, 0, 0, 0])
_uv = me_cylinder_002.uv_layers.new(name='UVMap')
_uv.uv.foreach_set('vector', [0.3249, 1.0, 0.3249, 0.0, 0.362, 0.0, 0.362, 1.0, 0.7737, 0.4657, 0.7737, 0.5175, 0.7366, 0.5175, 0.7366, 0.4657, 0.3991, 1.0, 0.3991, 0.0, 0.4362, 2.653e-08, 0.4362, 1.0, 0.8108, 0.4657, 0.8108, 0.5175, 0.7737, 0.5175, 0.7737, 0.4657, 0.2437, 0.0, 0.2437, 1.0, 0.1625, 1.0, 0.1625, 0.0, 0.08123, 1.0, 0.08123, 0.0, 0.1625, 0.0, 0.1625, 1.0, 0.7778, 0.0, 0.7778, 0.4644, 0.7696, 0.4657, 0.7696, 0.001374, 0.6049, 0.0, 0.6049, 0.5995, 0.5967, 0.5995, 0.5967, 3.537e-08, 0.5967, 3.537e-08, 0.5967, 0.5995, 0.5885, 0.5995, 0.5885, 0.0, 0.8025, 0.4657, 0.8025, 0.001374, 0.8107, 0.0, 0.8107, 0.4644, 0.8107, 0.4644, 0.8107, 0.0, 0.8189, 0.001374, 0.8189, 0.4657, 0.6214, 0.5995, 0.6214, 3.537e-08, 0.6296, 0.0, 0.6296, 0.5995, 0.771, 0.5283, 0.771, 0.5228, 0.776, 0.5183, 0.7831, 0.5175, 0.7881, 0.5208, 0.7881, 0.5263, 0.7831, 0.5308, 0.776, 0.5316, 0.786, 0.001374, 0.786, 0.4657, 0.7778, 0.4644, 0.7778, 0.0, 0.6296, 0.5995, 0.6296, 0.0, 0.6379, 3.537e-08, 0.6379, 0.5995, 0.7538, 0.5511, 0.7588, 0.5466, 0.7659, 0.5458, 0.771, 0.5491, 0.771, 0.5546, 0.7659, 0.5591, 0.7588, 0.5599, 0.7538, 0.5566, 0.7942, 0.0, 0.7942, 0.4644, 0.786, 0.4657, 0.786, 0.001374, 0.6708, 0.0, 0.6708, 0.5995, 0.6626, 0.5995, 0.6626, 5.2e-10, 0.6626, 5.2e-10, 0.6626, 0.5995, 0.6543, 0.5995, 0.6543, 1.04e-09, 0.8354, 0.4657, 0.8354, 0.001374, 0.8436, 0.0, 0.8436, 0.4644, 0.8436, 0.4644, 0.8436, 0.0, 0.8519, 0.001374, 0.8519, 0.4657, 0.572, 0.5995, 0.572, 0.0, 0.5803, 7.074e-08, 0.5803, 0.5995, 0.7936, 0.5283, 0.7936, 0.5228, 0.7987, 0.5183, 0.8058, 0.5175, 0.8108, 0.5208, 0.8108, 0.5263, 0.8058, 0.5308, 0.7987, 0.5316, 0.8025, 0.001374, 0.8025, 0.4657, 0.7942, 0.4644, 0.7942, 0.0, 0.5803, 0.5995, 0.5803, 7.074e-08, 0.5885, 0.0, 0.5885, 0.5995, 0.828, 0.5228, 0.833, 0.5183, 0.8401, 0.5175, 0.8452, 0.5208, 0.8452, 0.5263, 0.8401, 0.5308, 0.833, 0.5316, 0.828, 0.5283, 0.7449, 0.0, 0.7449, 0.4644, 0.7366, 0.4657, 0.7366, 0.001374, 0.5062, 3.537e-08, 0.5062, 0.5995, 0.498, 0.5995, 0.498, 0.0, 0.498, 0.0, 0.498, 0.5995, 0.4897, 0.5995, 0.4897, 3.537e-08, 0.8189, 0.4657, 0.8189, 0.001374, 0.8272, 0.0, 0.8272, 0.4644, 0.8272, 0.4644, 0.8272, 0.0, 0.8354, 0.001374, 0.8354, 0.4657, 0.7202, 1.769e-08, 0.7202, 0.5995, 0.7119, 0.5995, 0.7119, 0.0, 0.7588, 0.5308, 0.7538, 0.5263, 0.7538, 0.5208, 0.7588, 0.5175, 0.7659, 0.5183, 0.771, 0.5228, 0.771, 0.5283, 0.7659, 0.5316, 0.7531, 0.001374, 0.7531, 0.4657, 0.7449, 0.4644, 0.7449, 0.0, 0.7119, 0.0, 0.7119, 0.5995, 0.7037, 0.5995, 0.7037, 1.769e-08, 0.7936, 0.5369, 0.7987, 0.5325, 0.8058, 0.5316, 0.8108, 0.5349, 0.8108, 0.5405, 0.8058, 0.5449, 0.7987, 0.5458, 0.7936, 0.5424, 0.7613, 0.0, 0.7613, 0.4644, 0.7531, 0.4657, 0.7531, 0.001374, 0.572, 0.0, 0.572, 0.5995, 0.5638, 0.5995, 0.5638, 1.769e-08, 0.5638, 1.769e-08, 0.5638, 0.5995, 0.5556, 0.5995, 0.5556, 0.0, 0.8519, 0.4657, 0.8519, 0.001374, 0.8601, 0.0, 0.8601, 0.4644, 0.8601, 0.4644, 0.8601, 0.0, 0.8683, 0.001374, 0.8683, 0.4657, 0.6708, 0.5995, 0.6708, 0.0, 0.679, 0.0, 0.679, 0.5995, 0.7538, 0.5208, 0.7538, 0.5263, 0.7488, 0.5308, 0.7417, 0.5316, 0.7366, 0.5283, 0.7366, 0.5228, 0.7417, 0.5183, 0.7488, 0.5175, 0.7696, 0.001374, 0.7696, 0.4657, 0.7613, 0.4644, 0.7613, 0.0, 0.679, 0.5995, 0.679, 0.0, 0.6873, 0.0, 0.6873, 0.5995, 0.8108, 0.5511, 0.8108, 0.5566, 0.8058, 0.5599, 0.7987, 0.5591, 0.7936, 0.5546, 0.7936, 0.5491, 0.7987, 0.5458, 0.8058, 0.5466, 0.3991, 4.421e-08, 0.3991, 1.0, 0.362, 1.0, 0.362, 0.0, 0.8479, 0.4657, 0.8479, 0.5175, 0.8108, 0.5175, 0.8108, 0.4657, 0.4362, 1.0, 0.4362, 2.653e-08, 0.4733, 0.0, 0.4733, 1.0, 0.885, 0.4657, 0.885, 0.5175, 0.8479, 0.5175, 0.8479, 0.4657, 0.2437, 1.0, 0.2437, 0.0, 0.3249, 0.0, 0.3249, 1.0, 1.388e-07, 1.0, 0.0, 0.0, 0.08123, 0.0, 0.08123, 1.0, 0.9095, 0.0, 0.9095, 0.4644, 0.9012, 0.4657, 0.9012, 0.001374, 0.6214, 0.0, 0.6214, 0.5995, 0.6132, 0.5995, 0.6132, 0.0, 0.6132, 0.0, 0.6132, 0.5995, 0.6049, 0.5995, 0.6049, 0.0, 0.9342, 0.4657, 0.9342, 0.001374, 0.9424, 0.0, 0.9424, 0.4644, 0.9424, 0.4644, 0.9424, 0.0, 0.9506, 0.001374, 0.9506, 0.4657, 0.6379, 0.5995, 0.6379, 0.0, 0.6461, 0.0, 0.6461, 0.5995, 0.8108, 0.5424, 0.8108, 0.5369, 0.8158, 0.5325, 0.823, 0.5316, 0.828, 0.5349, 0.828, 0.5405, 0.823, 0.5449, 0.8158, 0.5458, 0.9177, 0.001374, 0.9177, 0.4657, 0.9095, 0.4644, 0.9095, 0.0, 0.6461, 0.5995, 0.6461, 0.0, 0.6543, 0.0, 0.6543, 0.5995, 0.771, 0.5405, 0.771, 0.5349, 0.776, 0.5316, 0.7831, 0.5325, 0.7881, 0.5369, 0.7881, 0.5424, 0.7831, 0.5458, 0.776, 0.5449, 0.8765, 0.0, 0.8765, 0.4644, 0.8683, 0.4657, 0.8683, 0.001374, 0.5556, 0.0, 0.5556, 0.5995, 0.5473, 0.5995, 0.5473, 1.349e-09, 0.5473, 1.349e-09, 0.5473, 0.5995, 0.5391, 0.5995, 0.5391, 2.145e-09, 0.9506, 0.4657, 0.9506, 0.001374, 0.9588, 0.0, 0.9588, 0.4644, 0.9588, 0.4644, 0.9588, 0.0, 0.9671, 0.001374, 0.9671, 0.4657, 0.5226, 0.5995, 0.5226, 0.0, 0.5309, 0.0, 0.5309, 0.5995, 0.828, 0.5424, 0.828, 0.5369, 0.833, 0.5325, 0.8401, 0.5316, 0.8452, 0.5349, 0.8452, 0.5405, 0.8401, 0.5449, 0.833, 0.5458, 0.8848, 0.001374, 0.8848, 0.4657, 0.8765, 0.4644, 0.8765, 0.0, 0.5309, 0.5995, 0.5309, 0.0, 0.5391, 0.0, 0.5391, 0.5995, 0.8452, 0.5405, 0.8452, 0.5349, 0.8502, 0.5316, 0.8573, 0.5325, 0.8623, 0.5369, 0.8623, 0.5424, 0.8573, 0.5458, 0.8502, 0.5449, 0.893, 0.0, 0.893, 0.4644, 0.8848, 0.4657, 0.8848, 0.001374, 0.4897, 0.0, 0.4897, 0.5995, 0.4815, 0.5995, 0.4815, 8.843e-09, 0.4815, 8.843e-09, 0.4815, 0.5995, 0.4733, 0.5995, 0.4733, 0.0, 0.9835, 0.4657, 0.9835, 0.001374, 0.9918, 0.0, 0.9918, 0.4644, 0.9918, 0.4644, 0.9918, 0.0, 1.0, 0.001374, 1.0, 0.4657, 0.5062, 0.5995, 0.5062, 0.0, 0.5144, 0.0, 0.5144, 0.5995, 0.8158, 0.5308, 0.8108, 0.5263, 0.8108, 0.5208, 0.8158, 0.5175, 0.823, 0.5183, 0.828, 0.5228, 0.828, 0.5283, 0.823, 0.5316, 0.9012, 0.001374, 0.9012, 0.4657, 0.893, 0.4644, 0.893, 0.0, 0.5144, 0.5995, 0.5144, 0.0, 0.5226, 0.0, 0.5226, 0.5995, 0.7538, 0.5405, 0.7538, 0.5349, 0.7588, 0.5316, 0.7659, 0.5325, 0.771, 0.5369, 0.771, 0.5424, 0.7659, 0.5458, 0.7588, 0.5449, 0.9259, 0.0, 0.9259, 0.4644, 0.9177, 0.4657, 0.9177, 0.001374, 0.7366, 0.0, 0.7366, 0.5995, 0.7284, 0.5995, 0.7284, 0.0, 0.7284, 0.0, 0.7284, 0.5995, 0.7202, 0.5995, 0.7202, 0.0, 0.9671, 0.4657, 0.9671, 0.001374, 0.9753, 0.0, 0.9753, 0.4644, 0.9753, 0.4644, 0.9753, 0.0, 0.9835, 0.001374, 0.9835, 0.4657, 0.6873, 0.5995, 0.6873, 0.0, 0.6955, 0.0, 0.6955, 0.5995, 0.8623, 0.5208, 0.8623, 0.5263, 0.8573, 0.5308, 0.8502, 0.5316, 0.8452, 0.5283, 0.8452, 0.5228, 0.8502, 0.5183, 0.8573, 0.5175, 0.9342, 0.001374, 0.9342, 0.4657, 0.9259, 0.4644, 0.9259, 0.0, 0.6955, 0.5995, 0.6955, 0.0, 0.7037, 0.0, 0.7037, 0.5995, 0.7366, 0.5369, 0.7417, 0.5325, 0.7488, 0.5316, 0.7538, 0.5349, 0.7538, 0.5405, 0.7488, 0.5449, 0.7417, 0.5458, 0.7366, 0.5424])
me_cylinder_002.materials.append(mat_streben_treppe)
me_cylinder_002.materials.append(mat_gel_nder_treppe)
me_cylinder_002.use_remesh_preserve_volume = False
me_cylinder_002.use_remesh_preserve_attributes = False
me_cylinder_002.use_mirror_vertex_groups = False
me_cylinder_002.update()
me_cylinder = bpy.data.meshes.new('Cylinder')
me_cylinder.from_pydata([(2.134, -0.8108, 3.822), (2.134, 4.411, 8.085), (2.483, 4.411, 8.085), (2.483, -0.8108, 3.822), (2.134, -0.9116, 3.945), (2.134, 4.31, 8.208), (2.483, 4.31, 8.208), (2.483, -0.9116, 3.945), (2.339, 0.0227, 0.4797), (2.339, 0.0227, 4.52), (2.374, 0.008054, 0.4797), (2.374, 0.008054, 4.52), (2.389, -0.0273, 0.4797), (2.389, -0.0273, 4.52), (2.374, -0.06266, 0.4797), (2.374, -0.06266, 4.52), (2.339, -0.0773, 0.4797), (2.339, -0.0773, 4.52), (2.303, -0.06266, 0.4797), (2.303, -0.06266, 4.52), (2.289, -0.0273, 0.4797), (2.289, -0.0273, 4.52), (2.303, 0.008054, 0.4797), (2.303, 0.008054, 4.52), (2.339, 1.233, 1.48), (2.339, 1.233, 5.52), (2.374, 1.218, 1.48), (2.374, 1.218, 5.52), (2.389, 1.183, 1.48), (2.389, 1.183, 5.52), (2.374, 1.147, 1.48), (2.374, 1.147, 5.52), (2.339, 1.133, 1.48), (2.339, 1.133, 5.52), (2.303, 1.147, 1.48), (2.303, 1.147, 5.52), (2.289, 1.183, 1.48), (2.289, 1.183, 5.52), (2.303, 1.218, 1.48), (2.303, 1.218, 5.52), (2.339, 2.443, 2.48), (2.339, 2.443, 6.52), (2.374, 2.428, 2.48), (2.374, 2.428, 6.52), (2.389, 2.393, 2.48), (2.389, 2.393, 6.52), (2.374, 2.357, 2.48), (2.374, 2.357, 6.52), (2.339, 2.343, 2.48), (2.339, 2.343, 6.52), (2.303, 2.357, 2.48), (2.303, 2.357, 6.52), (2.289, 2.393, 2.48), (2.289, 2.393, 6.52), (2.303, 2.428, 2.48), (2.303, 2.428, 6.52), (2.339, 3.653, 3.48), (2.339, 3.653, 7.52), (2.374, 3.638, 3.48), (2.374, 3.638, 7.52), (2.389, 3.603, 3.48), (2.389, 3.603, 7.52), (2.374, 3.567, 3.48), (2.374, 3.567, 7.52), (2.339, 3.553, 3.48), (2.339, 3.553, 7.52), (2.303, 3.567, 3.48), (2.303, 3.567, 7.52), (2.289, 3.603, 3.48), (2.289, 3.603, 7.52), (2.303, 3.638, 3.48), (2.303, 3.638, 7.52), (-2.469, -0.8108, 3.822), (-2.469, 4.411, 8.085), (-2.12, 4.411, 8.085), (-2.12, -0.8108, 3.822), (-2.469, -0.9116, 3.945), (-2.469, 4.31, 8.208), (-2.12, 4.31, 8.208), (-2.12, -0.9116, 3.945), (-2.264, 0.0227, 0.4797), (-2.264, 0.0227, 4.52), (-2.229, 0.008054, 0.4797), (-2.229, 0.008054, 4.52), (-2.214, -0.0273, 0.4797), (-2.214, -0.0273, 4.52), (-2.229, -0.06266, 0.4797), (-2.229, -0.06266, 4.52), (-2.264, -0.0773, 0.4797), (-2.264, -0.0773, 4.52), (-2.3, -0.06266, 0.4797), (-2.3, -0.06266, 4.52), (-2.314, -0.0273, 0.4797), (-2.314, -0.0273, 4.52), (-2.3, 0.008054, 0.4797), (-2.3, 0.008054, 4.52), (-2.264, 1.233, 1.48), (-2.264, 1.233, 5.52), (-2.229, 1.218, 1.48), (-2.229, 1.218, 5.52), (-2.214, 1.183, 1.48), (-2.214, 1.183, 5.52), (-2.229, 1.147, 1.48), (-2.229, 1.147, 5.52), (-2.264, 1.133, 1.48), (-2.264, 1.133, 5.52), (-2.3, 1.147, 1.48), (-2.3, 1.147, 5.52), (-2.314, 1.183, 1.48), (-2.314, 1.183, 5.52), (-2.3, 1.218, 1.48), (-2.3, 1.218, 5.52), (-2.264, 2.443, 2.48), (-2.264, 2.443, 6.52), (-2.229, 2.428, 2.48), (-2.229, 2.428, 6.52), (-2.214, 2.393, 2.48), (-2.214, 2.393, 6.52), (-2.229, 2.357, 2.48), (-2.229, 2.357, 6.52), (-2.264, 2.343, 2.48), (-2.264, 2.343, 6.52), (-2.3, 2.357, 2.48), (-2.3, 2.357, 6.52), (-2.314, 2.393, 2.48), (-2.314, 2.393, 6.52), (-2.3, 2.428, 2.48), (-2.3, 2.428, 6.52), (-2.264, 3.653, 3.48), (-2.264, 3.653, 7.52), (-2.229, 3.638, 3.48), (-2.229, 3.638, 7.52), (-2.214, 3.603, 3.48), (-2.214, 3.603, 7.52), (-2.229, 3.567, 3.48), (-2.229, 3.567, 7.52), (-2.264, 3.553, 3.48), (-2.264, 3.553, 7.52), (-2.3, 3.567, 3.48), (-2.3, 3.567, 7.52), (-2.314, 3.603, 3.48), (-2.314, 3.603, 7.52), (-2.3, 3.638, 3.48), (-2.3, 3.638, 7.52)], [], [(4, 5, 1, 0), (5, 6, 2, 1), (6, 7, 3, 2), (7, 4, 0, 3), (0, 1, 2, 3), (7, 6, 5, 4), (8, 9, 11, 10), (10, 11, 13, 12), (12, 13, 15, 14), (14, 15, 17, 16), (16, 17, 19, 18), (18, 19, 21, 20), (11, 9, 23, 21, 19, 17, 15, 13), (22, 23, 9, 8), (20, 21, 23, 22), (8, 10, 12, 14, 16, 18, 20, 22), (24, 25, 27, 26), (26, 27, 29, 28), (28, 29, 31, 30), (30, 31, 33, 32), (32, 33, 35, 34), (34, 35, 37, 36), (27, 25, 39, 37, 35, 33, 31, 29), (38, 39, 25, 24), (36, 37, 39, 38), (24, 26, 28, 30, 32, 34, 36, 38), (40, 41, 43, 42), (42, 43, 45, 44), (44, 45, 47, 46), (46, 47, 49, 48), (48, 49, 51, 50), (50, 51, 53, 52), (43, 41, 55, 53, 51, 49, 47, 45), (54, 55, 41, 40), (52, 53, 55, 54), (40, 42, 44, 46, 48, 50, 52, 54), (56, 57, 59, 58), (58, 59, 61, 60), (60, 61, 63, 62), (62, 63, 65, 64), (64, 65, 67, 66), (66, 67, 69, 68), (59, 57, 71, 69, 67, 65, 63, 61), (70, 71, 57, 56), (68, 69, 71, 70), (56, 58, 60, 62, 64, 66, 68, 70), (76, 77, 73, 72), (77, 78, 74, 73), (78, 79, 75, 74), (79, 76, 72, 75), (72, 73, 74, 75), (79, 78, 77, 76), (80, 81, 83, 82), (82, 83, 85, 84), (84, 85, 87, 86), (86, 87, 89, 88), (88, 89, 91, 90), (90, 91, 93, 92), (83, 81, 95, 93, 91, 89, 87, 85), (94, 95, 81, 80), (92, 93, 95, 94), (80, 82, 84, 86, 88, 90, 92, 94), (96, 97, 99, 98), (98, 99, 101, 100), (100, 101, 103, 102), (102, 103, 105, 104), (104, 105, 107, 106), (106, 107, 109, 108), (99, 97, 111, 109, 107, 105, 103, 101), (110, 111, 97, 96), (108, 109, 111, 110), (96, 98, 100, 102, 104, 106, 108, 110), (112, 113, 115, 114), (114, 115, 117, 116), (116, 117, 119, 118), (118, 119, 121, 120), (120, 121, 123, 122), (122, 123, 125, 124), (115, 113, 127, 125, 123, 121, 119, 117), (126, 127, 113, 112), (124, 125, 127, 126), (112, 114, 116, 118, 120, 122, 124, 126), (128, 129, 131, 130), (130, 131, 133, 132), (132, 133, 135, 134), (134, 135, 137, 136), (136, 137, 139, 138), (138, 139, 141, 140), (131, 129, 143, 141, 139, 137, 135, 133), (142, 143, 129, 128), (140, 141, 143, 142), (128, 130, 132, 134, 136, 138, 140, 142)])
me_cylinder.polygons.foreach_set('use_smooth', [0, 0, 0, 0, 0, 0, 1, 1, 1, 1, 1, 1, 1, 1, 1, 1, 1, 1, 1, 1, 1, 1, 1, 1, 1, 1, 1, 1, 1, 1, 1, 1, 1, 1, 1, 1, 1, 1, 1, 1, 1, 1, 1, 1, 1, 1, 0, 0, 0, 0, 0, 0, 1, 1, 1, 1, 1, 1, 1, 1, 1, 1, 1, 1, 1, 1, 1, 1, 1, 1, 1, 1, 1, 1, 1, 1, 1, 1, 1, 1, 1, 1, 1, 1, 1, 1, 1, 1, 1, 1, 1, 1])
me_cylinder.polygons.foreach_set('material_index', [0, 0, 0, 0, 0, 0, 1, 1, 1, 1, 1, 1, 1, 1, 1, 1, 1, 1, 1, 1, 1, 1, 1, 1, 1, 1, 1, 1, 1, 1, 1, 1, 1, 1, 1, 1, 1, 1, 1, 1, 1, 1, 1, 1, 1, 1, 0, 0, 0, 0, 0, 0, 1, 1, 1, 1, 1, 1, 1, 1, 1, 1, 1, 1, 1, 1, 1, 1, 1, 1, 1, 1, 1, 1, 1, 1, 1, 1, 1, 1, 1, 1, 1, 1, 1, 1, 1, 1, 1, 1, 1, 1])
_uv = me_cylinder.uv_layers.new(name='UVMap')
_uv.uv.foreach_set('vector', [0.3249, 1.0, 0.3249, 0.0, 0.362, 0.0, 0.362, 1.0, 0.7737, 0.4657, 0.7737, 0.5175, 0.7366, 0.5175, 0.7366, 0.4657, 0.3991, 1.0, 0.3991, 0.0, 0.4362, 2.653e-08, 0.4362, 1.0, 0.8108, 0.4657, 0.8108, 0.5175, 0.7737, 0.5175, 0.7737, 0.4657, 0.2437, 0.0, 0.2437, 1.0, 0.1625, 1.0, 0.1625, 0.0, 0.08123, 1.0, 0.08123, 0.0, 0.1625, 0.0, 0.1625, 1.0, 0.7778, 0.0, 0.7778, 0.4644, 0.7696, 0.4657, 0.7696, 0.001374, 0.6049, 0.0, 0.6049, 0.5995, 0.5967, 0.5995, 0.5967, 3.537e-08, 0.5967, 3.537e-08, 0.5967, 0.5995, 0.5885, 0.5995, 0.5885, 0.0, 0.8025, 0.4657, 0.8025, 0.001374, 0.8107, 0.0, 0.8107, 0.4644, 0.8107, 0.4644, 0.8107, 0.0, 0.8189, 0.001374, 0.8189, 0.4657, 0.6214, 0.5995, 0.6214, 3.537e-08, 0.6296, 0.0, 0.6296, 0.5995, 0.771, 0.5283, 0.771, 0.5228, 0.776, 0.5183, 0.7831, 0.5175, 0.7881, 0.5208, 0.7881, 0.5263, 0.7831, 0.5308, 0.776, 0.5316, 0.786, 0.001374, 0.786, 0.4657, 0.7778, 0.4644, 0.7778, 0.0, 0.6296, 0.5995, 0.6296, 0.0, 0.6379, 3.537e-08, 0.6379, 0.5995, 0.7538, 0.5511, 0.7588, 0.5466, 0.7659, 0.5458, 0.771, 0.5491, 0.771, 0.5546, 0.7659, 0.5591, 0.7588, 0.5599, 0.7538, 0.5566, 0.7942, 0.0, 0.7942, 0.4644, 0.786, 0.4657, 0.786, 0.001374, 0.6708, 0.0, 0.6708, 0.5995, 0.6626, 0.5995, 0.6626, 5.2e-10, 0.6626, 5.2e-10, 0.6626, 0.5995, 0.6543, 0.5995, 0.6543, 1.04e-09, 0.8354, 0.4657, 0.8354, 0.001374, 0.8436, 0.0, 0.8436, 0.4644, 0.8436, 0.4644, 0.8436, 0.0, 0.8519, 0.001374, 0.8519, 0.4657, 0.572, 0.5995, 0.572, 0.0, 0.5803, 7.074e-08, 0.5803, 0.5995, 0.7936, 0.5283, 0.7936, 0.5228, 0.7987, 0.5183, 0.8058, 0.5175, 0.8108, 0.5208, 0.8108, 0.5263, 0.8058, 0.5308, 0.7987, 0.5316, 0.8025, 0.001374, 0.8025, 0.4657, 0.7942, 0.4644, 0.7942, 0.0, 0.5803, 0.5995, 0.5803, 7.074e-08, 0.5885, 0.0, 0.5885, 0.5995, 0.828, 0.5228, 0.833, 0.5183, 0.8401, 0.5175, 0.8452, 0.5208, 0.8452, 0.5263, 0.8401, 0.5308, 0.833, 0.5316, 0.828, 0.5283, 0.7449, 0.0, 0.7449, 0.4644, 0.7366, 0.4657, 0.7366, 0.001374, 0.5062, 3.537e-08, 0.5062, 0.5995, 0.498, 0.5995, 0.498, 0.0, 0.498, 0.0, 0.498, 0.5995, 0.4897, 0.5995, 0.4897, 3.537e-08, 0.8189, 0.4657, 0.8189, 0.001374, 0.8272, 0.0, 0.8272, 0.4644, 0.8272, 0.4644, 0.8272, 0.0, 0.8354, 0.001374, 0.8354, 0.4657, 0.7202, 1.769e-08, 0.7202, 0.5995, 0.7119, 0.5995, 0.7119, 0.0, 0.7588, 0.5308, 0.7538, 0.5263, 0.7538, 0.5208, 0.7588, 0.5175, 0.7659, 0.5183, 0.771, 0.5228, 0.771, 0.5283, 0.7659, 0.5316, 0.7531, 0.001374, 0.7531, 0.4657, 0.7449, 0.4644, 0.7449, 0.0, 0.7119, 0.0, 0.7119, 0.5995, 0.7037, 0.5995, 0.7037, 1.769e-08, 0.7936, 0.5369, 0.7987, 0.5325, 0.8058, 0.5316, 0.8108, 0.5349, 0.8108, 0.5405, 0.8058, 0.5449, 0.7987, 0.5458, 0.7936, 0.5424, 0.7613, 0.0, 0.7613, 0.4644, 0.7531, 0.4657, 0.7531, 0.001374, 0.572, 0.0, 0.572, 0.5995, 0.5638, 0.5995, 0.5638, 1.769e-08, 0.5638, 1.769e-08, 0.5638, 0.5995, 0.5556, 0.5995, 0.5556, 0.0, 0.8519, 0.4657, 0.8519, 0.001374, 0.8601, 0.0, 0.8601, 0.4644, 0.8601, 0.4644, 0.8601, 0.0, 0.8683, 0.001374, 0.8683, 0.4657, 0.6708, 0.5995, 0.6708, 0.0, 0.679, 0.0, 0.679, 0.5995, 0.7538, 0.5208, 0.7538, 0.5263, 0.7488, 0.5308, 0.7417, 0.5316, 0.7366, 0.5283, 0.7366, 0.5228, 0.7417, 0.5183, 0.7488, 0.5175, 0.7696, 0.001374, 0.7696, 0.4657, 0.7613, 0.4644, 0.7613, 0.0, 0.679, 0.5995, 0.679, 0.0, 0.6873, 0.0, 0.6873, 0.5995, 0.8108, 0.5511, 0.8108, 0.5566, 0.8058, 0.5599, 0.7987, 0.5591, 0.7936, 0.5546, 0.7936, 0.5491, 0.7987, 0.5458, 0.8058, 0.5466, 0.3991, 4.421e-08, 0.3991, 1.0, 0.362, 1.0, 0.362, 0.0, 0.8479, 0.4657, 0.8479, 0.5175, 0.8108, 0.5175, 0.8108, 0.4657, 0.4362, 1.0, 0.4362, 2.653e-08, 0.4733, 0.0, 0.4733, 1.0, 0.885, 0.4657, 0.885, 0.5175, 0.8479, 0.5175, 0.8479, 0.4657, 0.2437, 1.0, 0.2437, 0.0, 0.3249, 0.0, 0.3249, 1.0, 1.388e-07, 1.0, 0.0, 0.0, 0.08123, 0.0, 0.08123, 1.0, 0.9095, 0.0, 0.9095, 0.4644, 0.9012, 0.4657, 0.9012, 0.001374, 0.6214, 0.0, 0.6214, 0.5995, 0.6132, 0.5995, 0.6132, 0.0, 0.6132, 0.0, 0.6132, 0.5995, 0.6049, 0.5995, 0.6049, 0.0, 0.9342, 0.4657, 0.9342, 0.001374, 0.9424, 0.0, 0.9424, 0.4644, 0.9424, 0.4644, 0.9424, 0.0, 0.9506, 0.001374, 0.9506, 0.4657, 0.6379, 0.5995, 0.6379, 0.0, 0.6461, 0.0, 0.6461, 0.5995, 0.8108, 0.5424, 0.8108, 0.5369, 0.8158, 0.5325, 0.823, 0.5316, 0.828, 0.5349, 0.828, 0.5405, 0.823, 0.5449, 0.8158, 0.5458, 0.9177, 0.001374, 0.9177, 0.4657, 0.9095, 0.4644, 0.9095, 0.0, 0.6461, 0.5995, 0.6461, 0.0, 0.6543, 0.0, 0.6543, 0.5995, 0.771, 0.5405, 0.771, 0.5349, 0.776, 0.5316, 0.7831, 0.5325, 0.7881, 0.5369, 0.7881, 0.5424, 0.7831, 0.5458, 0.776, 0.5449, 0.8765, 0.0, 0.8765, 0.4644, 0.8683, 0.4657, 0.8683, 0.001374, 0.5556, 0.0, 0.5556, 0.5995, 0.5473, 0.5995, 0.5473, 1.349e-09, 0.5473, 1.349e-09, 0.5473, 0.5995, 0.5391, 0.5995, 0.5391, 2.145e-09, 0.9506, 0.4657, 0.9506, 0.001374, 0.9588, 0.0, 0.9588, 0.4644, 0.9588, 0.4644, 0.9588, 0.0, 0.9671, 0.001374, 0.9671, 0.4657, 0.5226, 0.5995, 0.5226, 0.0, 0.5309, 0.0, 0.5309, 0.5995, 0.828, 0.5424, 0.828, 0.5369, 0.833, 0.5325, 0.8401, 0.5316, 0.8452, 0.5349, 0.8452, 0.5405, 0.8401, 0.5449, 0.833, 0.5458, 0.8848, 0.001374, 0.8848, 0.4657, 0.8765, 0.4644, 0.8765, 0.0, 0.5309, 0.5995, 0.5309, 0.0, 0.5391, 0.0, 0.5391, 0.5995, 0.8452, 0.5405, 0.8452, 0.5349, 0.8502, 0.5316, 0.8573, 0.5325, 0.8623, 0.5369, 0.8623, 0.5424, 0.8573, 0.5458, 0.8502, 0.5449, 0.893, 0.0, 0.893, 0.4644, 0.8848, 0.4657, 0.8848, 0.001374, 0.4897, 0.0, 0.4897, 0.5995, 0.4815, 0.5995, 0.4815, 8.843e-09, 0.4815, 8.843e-09, 0.4815, 0.5995, 0.4733, 0.5995, 0.4733, 0.0, 0.9835, 0.4657, 0.9835, 0.001374, 0.9918, 0.0, 0.9918, 0.4644, 0.9918, 0.4644, 0.9918, 0.0, 1.0, 0.001374, 1.0, 0.4657, 0.5062, 0.5995, 0.5062, 0.0, 0.5144, 0.0, 0.5144, 0.5995, 0.8158, 0.5308, 0.8108, 0.5263, 0.8108, 0.5208, 0.8158, 0.5175, 0.823, 0.5183, 0.828, 0.5228, 0.828, 0.5283, 0.823, 0.5316, 0.9012, 0.001374, 0.9012, 0.4657, 0.893, 0.4644, 0.893, 0.0, 0.5144, 0.5995, 0.5144, 0.0, 0.5226, 0.0, 0.5226, 0.5995, 0.7538, 0.5405, 0.7538, 0.5349, 0.7588, 0.5316, 0.7659, 0.5325, 0.771, 0.5369, 0.771, 0.5424, 0.7659, 0.5458, 0.7588, 0.5449, 0.9259, 0.0, 0.9259, 0.4644, 0.9177, 0.4657, 0.9177, 0.001374, 0.7366, 0.0, 0.7366, 0.5995, 0.7284, 0.5995, 0.7284, 0.0, 0.7284, 0.0, 0.7284, 0.5995, 0.7202, 0.5995, 0.7202, 0.0, 0.9671, 0.4657, 0.9671, 0.001374, 0.9753, 0.0, 0.9753, 0.4644, 0.9753, 0.4644, 0.9753, 0.0, 0.9835, 0.001374, 0.9835, 0.4657, 0.6873, 0.5995, 0.6873, 0.0, 0.6955, 0.0, 0.6955, 0.5995, 0.8623, 0.5208, 0.8623, 0.5263, 0.8573, 0.5308, 0.8502, 0.5316, 0.8452, 0.5283, 0.8452, 0.5228, 0.8502, 0.5183, 0.8573, 0.5175, 0.9342, 0.001374, 0.9342, 0.4657, 0.9259, 0.4644, 0.9259, 0.0, 0.6955, 0.5995, 0.6955, 0.0, 0.7037, 0.0, 0.7037, 0.5995, 0.7366, 0.5369, 0.7417, 0.5325, 0.7488, 0.5316, 0.7538, 0.5349, 0.7538, 0.5405, 0.7488, 0.5449, 0.7417, 0.5458, 0.7366, 0.5424])
me_cylinder.materials.append(mat_gel_nder_treppe)
me_cylinder.materials.append(mat_streben_treppe)
me_cylinder.use_remesh_preserve_volume = False
me_cylinder.use_remesh_preserve_attributes = False
me_cylinder.use_mirror_vertex_groups = False
me_cylinder.update()
me_cube_001 = bpy.data.meshes.new('Cube.001')
me_cube_001.from_pydata([(2.5, 4.028, 4.5), (2.5, 5.636, 4.5), (7.5, 5.636, 4.5), (7.5, 4.028, 4.5), (2.5, 4.028, 5.5), (2.5, 5.828, 5.5), (7.5, 5.828, 5.5), (7.5, 4.028, 5.5), (2.5, 5.362, 4.5), (7.5, 5.362, 4.5), (2.5, 5.521, 5.5), (7.5, 5.521, 5.5), (2.5, 5.828, 5.531), (7.5, 5.828, 5.531), (2.5, 5.521, 5.531), (7.5, 5.521, 5.531), (2.5, 2.822, 5.5), (2.5, 4.43, 5.5), (7.5, 4.43, 5.5), (7.5, 2.822, 5.5), (2.5, 2.822, 6.5), (2.5, 4.622, 6.5), (7.5, 4.622, 6.5), (7.5, 2.822, 6.5), (2.5, 4.156, 5.5), (7.5, 4.156, 5.5), (2.5, 4.315, 6.5), (7.5, 4.315, 6.5), (2.5, 4.622, 6.531), (7.5, 4.622, 6.531), (2.5, 4.315, 6.531), (7.5, 4.315, 6.531), (2.5, 1.616, 6.5), (2.5, 3.224, 6.5), (7.5, 3.224, 6.5), (7.5, 1.616, 6.5), (2.5, 1.616, 7.5), (2.5, 3.416, 7.5), (7.5, 3.416, 7.5), (7.5, 1.616, 7.5), (2.5, 2.95, 6.5), (7.5, 2.95, 6.5), (2.5, 3.109, 7.5), (7.5, 3.109, 7.5), (2.5, 3.416, 7.531), (7.5, 3.416, 7.531), (2.5, 3.109, 7.531), (7.5, 3.109, 7.531), (2.5, 0.4098, 7.5), (2.5, 2.018, 7.5), (7.5, 2.018, 7.5), (7.5, 0.4098, 7.5), (2.5, 0.4098, 8.5), (2.5, 2.21, 8.5), (7.5, 2.21, 8.5), (7.5, 0.4098, 8.5), (2.5, 1.744, 7.5), (7.5, 1.744, 7.5), (2.5, 1.903, 8.5), (7.5, 1.903, 8.5), (2.5, 2.21, 8.531), (7.5, 2.21, 8.531), (2.5, 1.903, 8.531), (7.5, 1.903, 8.531), (2.5, -0.7962, 8.5), (2.5, 0.8119, 8.5), (7.5, 0.8119, 8.5), (7.5, -0.7962, 8.5), (2.5, -0.7962, 9.5), (2.5, 1.004, 9.5), (7.5, 1.004, 9.5), (7.5, -0.7962, 9.5), (2.5, 0.538, 8.5), (7.5, 0.538, 8.5), (2.5, 0.6971, 9.5), (7.5, 0.6972, 9.5), (2.5, 1.004, 9.531), (7.5, 1.004, 9.531), (2.5, 0.6971, 9.531), (7.5, 0.6972, 9.531)], [], [(8, 1, 2, 9), (10, 11, 15, 14), (8, 10, 5, 1), (1, 5, 6, 2), (9, 11, 7, 3), (4, 0, 3, 7), (0, 8, 9, 3), (4, 7, 11, 10), (0, 4, 10, 8), (2, 6, 11, 9), (14, 15, 13, 12), (11, 6, 13, 15), (6, 5, 12, 13), (5, 10, 14, 12), (24, 17, 18, 25), (26, 27, 31, 30), (24, 26, 21, 17), (17, 21, 22, 18), (25, 27, 23, 19), (20, 16, 19, 23), (16, 24, 25, 19), (20, 23, 27, 26), (16, 20, 26, 24), (18, 22, 27, 25), (30, 31, 29, 28), (27, 22, 29, 31), (22, 21, 28, 29), (21, 26, 30, 28), (40, 33, 34, 41), (42, 43, 47, 46), (40, 42, 37, 33), (33, 37, 38, 34), (41, 43, 39, 35), (36, 32, 35, 39), (32, 40, 41, 35), (36, 39, 43, 42), (32, 36, 42, 40), (34, 38, 43, 41), (46, 47, 45, 44), (43, 38, 45, 47), (38, 37, 44, 45), (37, 42, 46, 44), (56, 49, 50, 57), (58, 59, 63, 62), (56, 58, 53, 49), (49, 53, 54, 50), (57, 59, 55, 51), (52, 48, 51, 55), (48, 56, 57, 51), (52, 55, 59, 58), (48, 52, 58, 56), (50, 54, 59, 57), (62, 63, 61, 60), (59, 54, 61, 63), (54, 53, 60, 61), (53, 58, 62, 60), (72, 65, 66, 73), (74, 75, 79, 78), (72, 74, 69, 65), (65, 69, 70, 66), (73, 75, 71, 67), (68, 64, 67, 71), (64, 72, 73, 67), (68, 71, 75, 74), (64, 68, 74, 72), (66, 70, 75, 73), (78, 79, 77, 76), (75, 70, 77, 79), (70, 69, 76, 77), (69, 74, 78, 76)])
_uv = me_cube_001.uv_layers.new(name='UVMap')
_uv.uv.foreach_set('vector', [0.05073, 0.6646, 4.967e-08, 0.6646, 0.0, 0.3381, 0.05073, 0.3381, 0.3083, 0.3381, 0.3083, 0.6646, 0.2978, 0.6646, 0.2978, 0.3381, 0.5804, 0.3368, 0.6099, 0.01026, 0.6667, 0.01026, 0.6311, 0.3368, 0.0, 0.3381, 3.974e-08, 0.01025, 0.3333, 0.01025, 0.3333, 0.3381, 0.5804, 0.3368, 0.6099, 0.6632, 0.3333, 0.6632, 0.3333, 0.3368, 0.6667, 0.0, 1.0, 8.757e-08, 1.0, 0.3265, 0.6667, 0.3265, 0.2978, 0.6646, 0.05073, 0.6646, 0.05073, 0.3381, 0.2978, 0.3381, 0.0, 0.9911, 6.954e-08, 0.6646, 0.2765, 0.6646, 0.2765, 0.9911, 0.3333, 0.3368, 0.3333, 0.01026, 0.6099, 0.01026, 0.5804, 0.3368, 0.6311, 0.3368, 0.6667, 0.6632, 0.6099, 0.6632, 0.5804, 0.3368, 0.3901, 0.6735, 0.3901, 1.0, 0.3333, 1.0, 0.3333, 0.6735, 0.6099, 0.6632, 0.6667, 0.6632, 0.6667, 0.6735, 0.6099, 0.6735, 0.3333, 0.01025, 3.974e-08, 0.01025, 3.974e-08, 7.784e-08, 0.3333, 0.0, 0.6667, 0.01026, 0.6099, 0.01026, 0.6099, 5.838e-08, 0.6667, 0.0, 0.05073, 0.6646, 4.967e-08, 0.6646, 0.0, 0.3381, 0.05073, 0.3381, 0.3083, 0.3381, 0.3083, 0.6646, 0.2978, 0.6646, 0.2978, 0.3381, 0.5804, 0.3368, 0.6099, 0.01026, 0.6667, 0.01026, 0.6311, 0.3368, 0.0, 0.3381, 3.974e-08, 0.01025, 0.3333, 0.01025, 0.3333, 0.3381, 0.5804, 0.3368, 0.6099, 0.6632, 0.3333, 0.6632, 0.3333, 0.3368, 0.6667, 0.0, 1.0, 8.757e-08, 1.0, 0.3265, 0.6667, 0.3265, 0.2978, 0.6646, 0.05073, 0.6646, 0.05073, 0.3381, 0.2978, 0.3381, 0.0, 0.9911, 6.954e-08, 0.6646, 0.2765, 0.6646, 0.2765, 0.9911, 0.3333, 0.3368, 0.3333, 0.01026, 0.6099, 0.01026, 0.5804, 0.3368, 0.6311, 0.3368, 0.6667, 0.6632, 0.6099, 0.6632, 0.5804, 0.3368, 0.3901, 0.6735, 0.3901, 1.0, 0.3333, 1.0, 0.3333, 0.6735, 0.6099, 0.6632, 0.6667, 0.6632, 0.6667, 0.6735, 0.6099, 0.6735, 0.3333, 0.01025, 3.974e-08, 0.01025, 3.974e-08, 7.784e-08, 0.3333, 0.0, 0.6667, 0.01026, 0.6099, 0.01026, 0.6099, 5.838e-08, 0.6667, 0.0, 0.05073, 0.6646, 4.967e-08, 0.6646, 0.0, 0.3381, 0.05073, 0.3381, 0.3083, 0.3381, 0.3083, 0.6646, 0.2978, 0.6646, 0.2978, 0.3381, 0.5804, 0.3368, 0.6099, 0.01026, 0.6667, 0.01026, 0.6311, 0.3368, 0.0, 0.3381, 3.974e-08, 0.01025, 0.3333, 0.01025, 0.3333, 0.3381, 0.5804, 0.3368, 0.6099, 0.6632, 0.3333, 0.6632, 0.3333, 0.3368, 0.6667, 0.0, 1.0, 8.757e-08, 1.0, 0.3265, 0.6667, 0.3265, 0.2978, 0.6646, 0.05073, 0.6646, 0.05073, 0.3381, 0.2978, 0.3381, 0.0, 0.9911, 6.954e-08, 0.6646, 0.2765, 0.6646, 0.2765, 0.9911, 0.3333, 0.3368, 0.3333, 0.01026, 0.6099, 0.01026, 0.5804, 0.3368, 0.6311, 0.3368, 0.6667, 0.6632, 0.6099, 0.6632, 0.5804, 0.3368, 0.3901, 0.6735, 0.3901, 1.0, 0.3333, 1.0, 0.3333, 0.6735, 0.6099, 0.6632, 0.6667, 0.6632, 0.6667, 0.6735, 0.6099, 0.6735, 0.3333, 0.01025, 3.974e-08, 0.01025, 3.974e-08, 7.784e-08, 0.3333, 0.0, 0.6667, 0.01026, 0.6099, 0.01026, 0.6099, 5.838e-08, 0.6667, 0.0, 0.05073, 0.6646, 4.967e-08, 0.6646, 0.0, 0.3381, 0.05073, 0.3381, 0.3083, 0.3381, 0.3083, 0.6646, 0.2978, 0.6646, 0.2978, 0.3381, 0.5804, 0.3368, 0.6099, 0.01026, 0.6667, 0.01026, 0.6311, 0.3368, 0.0, 0.3381, 3.974e-08, 0.01025, 0.3333, 0.01025, 0.3333, 0.3381, 0.5804, 0.3368, 0.6099, 0.6632, 0.3333, 0.6632, 0.3333, 0.3368, 0.6667, 0.0, 1.0, 8.757e-08, 1.0, 0.3265, 0.6667, 0.3265, 0.2978, 0.6646, 0.05073, 0.6646, 0.05073, 0.3381, 0.2978, 0.3381, 0.0, 0.9911, 6.954e-08, 0.6646, 0.2765, 0.6646, 0.2765, 0.9911, 0.3333, 0.3368, 0.3333, 0.01026, 0.6099, 0.01026, 0.5804, 0.3368, 0.6311, 0.3368, 0.6667, 0.6632, 0.6099, 0.6632, 0.5804, 0.3368, 0.3901, 0.6735, 0.3901, 1.0, 0.3333, 1.0, 0.3333, 0.6735, 0.6099, 0.6632, 0.6667, 0.6632, 0.6667, 0.6735, 0.6099, 0.6735, 0.3333, 0.01025, 3.974e-08, 0.01025, 3.974e-08, 7.784e-08, 0.3333, 0.0, 0.6667, 0.01026, 0.6099, 0.01026, 0.6099, 5.838e-08, 0.6667, 0.0, 0.05073, 0.6646, 4.967e-08, 0.6646, 0.0, 0.3381, 0.05073, 0.3381, 0.3083, 0.3381, 0.3083, 0.6646, 0.2978, 0.6646, 0.2978, 0.3381, 0.5804, 0.3368, 0.6099, 0.01026, 0.6667, 0.01026, 0.6311, 0.3368, 0.0, 0.3381, 3.974e-08, 0.01025, 0.3333, 0.01025, 0.3333, 0.3381, 0.5804, 0.3368, 0.6099, 0.6632, 0.3333, 0.6632, 0.3333, 0.3368, 0.6667, 0.0, 1.0, 8.757e-08, 1.0, 0.3265, 0.6667, 0.3265, 0.2978, 0.6646, 0.05073, 0.6646, 0.05073, 0.3381, 0.2978, 0.3381, 0.0, 0.9911, 6.954e-08, 0.6646, 0.2765, 0.6646, 0.2765, 0.9911, 0.3333, 0.3368, 0.3333, 0.01026, 0.6099, 0.01026, 0.5804, 0.3368, 0.6311, 0.3368, 0.6667, 0.6632, 0.6099, 0.6632, 0.5804, 0.3368, 0.3901, 0.6735, 0.3901, 1.0, 0.3333, 1.0, 0.3333, 0.6735, 0.6099, 0.6632, 0.6667, 0.6632, 0.6667, 0.6735, 0.6099, 0.6735, 0.3333, 0.01025, 3.974e-08, 0.01025, 3.974e-08, 7.784e-08, 0.3333, 0.0, 0.6667, 0.01026, 0.6099, 0.01026, 0.6099, 5.838e-08, 0.6667, 0.0])
me_cube_001.materials.append(mat_treppe)
me_cube_001.use_remesh_preserve_volume = False
me_cube_001.use_remesh_preserve_attributes = False
me_cube_001.use_mirror_vertex_groups = False
me_cube_001.update()
me_cube = bpy.data.meshes.new('Cube')
me_cube.from_pydata([(2.5, 0.9, -0.5), (2.5, -0.7081, -0.5), (-2.5, -0.7081, -0.5), (-2.5, 0.9, -0.5), (2.5, 0.9, 0.5), (2.5, -0.9, 0.5), (-2.5, -0.9, 0.5), (-2.5, 0.9, 0.5), (2.5, -0.4342, -0.5), (-2.5, -0.4342, -0.5), (2.5, -0.5934, 0.5), (-2.5, -0.5934, 0.5), (2.5, -0.9, 0.5314), (-2.5, -0.9, 0.5314), (2.5, -0.5934, 0.5314), (-2.5, -0.5934, 0.5314), (2.5, 2.106, 0.5), (2.5, 0.4979, 0.5), (-2.5, 0.4979, 0.5), (-2.5, 2.106, 0.5), (2.5, 2.106, 1.5), (2.5, 0.306, 1.5), (-2.5, 0.306, 1.5), (-2.5, 2.106, 1.5), (2.5, 0.7718, 0.5), (-2.5, 0.7718, 0.5), (2.5, 0.6126, 1.5), (-2.5, 0.6126, 1.5), (2.5, 0.306, 1.531), (-2.5, 0.306, 1.531), (2.5, 0.6126, 1.531), (-2.5, 0.6126, 1.531), (2.5, 3.312, 1.5), (2.5, 1.704, 1.5), (-2.5, 1.704, 1.5), (-2.5, 3.312, 1.5), (2.5, 3.312, 2.5), (2.5, 1.512, 2.5), (-2.5, 1.512, 2.5), (-2.5, 3.312, 2.5), (2.5, 1.978, 1.5), (-2.5, 1.978, 1.5), (2.5, 1.819, 2.5), (-2.5, 1.819, 2.5), (2.5, 1.512, 2.531), (-2.5, 1.512, 2.531), (2.5, 1.819, 2.531), (-2.5, 1.819, 2.531), (2.5, 4.518, 2.5), (2.5, 2.91, 2.5), (-2.5, 2.91, 2.5), (-2.5, 4.518, 2.5), (2.5, 4.518, 3.5), (2.5, 2.718, 3.5), (-2.5, 2.718, 3.5), (-2.5, 4.518, 3.5), (2.5, 3.184, 2.5), (-2.5, 3.184, 2.5), (2.5, 3.025, 3.5), (-2.5, 3.025, 3.5), (2.5, 2.718, 3.531), (-2.5, 2.718, 3.531), (2.5, 3.025, 3.531), (-2.5, 3.025, 3.531), (7.5, 8.897, 3.5), (2.5, 4.116, 3.5), (-2.5, 4.116, 3.5), (-2.5, 9.1, 3.5), (7.5, 8.897, 4.5), (2.5, 3.924, 4.5), (-2.5, 3.924, 4.5), (-2.5, 9.1, 4.5), (7.5, 4.187, 3.5), (-2.5, 4.39, 3.5), (7.5, 4.028, 4.5), (-2.5, 4.231, 4.5), (2.5, 3.924, 4.531), (-2.5, 3.924, 4.531), (2.5, 4.231, 4.531), (-2.5, 4.231, 4.531)], [], [(8, 1, 2, 9), (10, 11, 15, 14), (8, 10, 5, 1), (1, 5, 6, 2), (9, 11, 7, 3), (4, 0, 3, 7), (0, 8, 9, 3), (4, 7, 11, 10), (0, 4, 10, 8), (2, 6, 11, 9), (14, 15, 13, 12), (11, 6, 13, 15), (6, 5, 12, 13), (5, 10, 14, 12), (24, 17, 18, 25), (26, 27, 31, 30), (24, 26, 21, 17), (17, 21, 22, 18), (25, 27, 23, 19), (20, 16, 19, 23), (16, 24, 25, 19), (20, 23, 27, 26), (16, 20, 26, 24), (18, 22, 27, 25), (30, 31, 29, 28), (27, 22, 29, 31), (22, 21, 28, 29), (21, 26, 30, 28), (40, 33, 34, 41), (42, 43, 47, 46), (40, 42, 37, 33), (33, 37, 38, 34), (41, 43, 39, 35), (36, 32, 35, 39), (32, 40, 41, 35), (36, 39, 43, 42), (32, 36, 42, 40), (34, 38, 43, 41), (46, 47, 45, 44), (43, 38, 45, 47), (38, 37, 44, 45), (37, 42, 46, 44), (56, 49, 50, 57), (58, 59, 63, 62), (56, 58, 53, 49), (49, 53, 54, 50), (57, 59, 55, 51), (52, 48, 51, 55), (48, 56, 57, 51), (52, 55, 59, 58), (48, 52, 58, 56), (50, 54, 59, 57), (62, 63, 61, 60), (59, 54, 61, 63), (54, 53, 60, 61), (53, 58, 62, 60), (72, 65, 66, 73), (74, 75, 79, 78), (72, 74, 69, 65), (65, 69, 70, 66), (73, 75, 71, 67), (68, 64, 67, 71), (64, 72, 73, 67), (68, 71, 75, 74), (64, 68, 74, 72), (66, 70, 75, 73), (78, 79, 77, 76), (75, 70, 77, 79), (70, 69, 76, 77), (69, 74, 78, 76)])
_uv = me_cube.uv_layers.new(name='UVMap')
_uv.uv.foreach_set('vector', [0.8788, 0.7033, 0.8571, 0.7033, 0.8571, 0.5601, 0.8788, 0.5601, 0.2802, 0.5466, 0.2802, 0.4034, 0.2847, 0.4034, 0.2847, 0.5466, 0.8246, 0.1477, 0.8373, 0.004501, 0.8616, 0.004501, 0.8464, 0.1477, 0.1429, 0.69, 0.1428, 0.8339, 0.0, 0.8339, 2.009e-06, 0.6901, 0.3916, 0.7839, 0.4042, 0.9271, 0.2857, 0.9271, 0.2857, 0.7839, 0.1428, 0.8384, 0.1428, 0.9816, 5.109e-08, 0.9816, 0.0, 0.8384, 0.9847, 0.7033, 0.8788, 0.7033, 0.8788, 0.5601, 0.9847, 0.5601, 0.8616, 0.2864, 0.8616, 0.1432, 0.9801, 0.1432, 0.9801, 0.2864, 0.7187, 0.1477, 0.7187, 0.004501, 0.8373, 0.004501, 0.8246, 0.1477, 0.4133, 0.7839, 0.4285, 0.9271, 0.4042, 0.9271, 0.3916, 0.7839, 0.5957, 1.0, 0.5957, 0.8568, 0.6201, 0.8568, 0.6201, 1.0, 0.4042, 0.9271, 0.4285, 0.9271, 0.4285, 0.9316, 0.4042, 0.9316, 0.0, 0.8339, 0.1428, 0.8339, 0.1429, 0.8384, 2.043e-06, 0.8384, 0.8616, 0.004501, 0.8373, 0.004501, 0.8373, 2.56e-08, 0.8616, 0.0, 0.254, 0.5466, 0.2758, 0.5466, 0.2758, 0.6898, 0.254, 0.6898, 0.2758, 0.6898, 0.2758, 0.5466, 0.2802, 0.5466, 0.2802, 0.6898, 0.8246, 0.2954, 0.8373, 0.1522, 0.8616, 0.1522, 0.8464, 0.2954, 0.7142, 0.7085, 0.7142, 0.8523, 0.5714, 0.8523, 0.5714, 0.7085, 0.7512, 0.7078, 0.7386, 0.5646, 0.8571, 0.5646, 0.8571, 0.7078, 0.2857, 0.8332, 0.2857, 0.9764, 0.1429, 0.9764, 0.1429, 0.8332, 0.1481, 0.5466, 0.254, 0.5466, 0.254, 0.6898, 0.1481, 0.6898, 0.9756, 0.851, 0.9756, 0.9942, 0.8571, 0.9942, 0.8571, 0.851, 0.7187, 0.2954, 0.7187, 0.1522, 0.8373, 0.1522, 0.8246, 0.2954, 0.7295, 0.7078, 0.7142, 0.5646, 0.7386, 0.5646, 0.7512, 0.7078, 0.6687, 0.8568, 0.6687, 1.0, 0.6444, 1.0, 0.6444, 0.8568, 0.7386, 0.5646, 0.7142, 0.5646, 0.7142, 0.5601, 0.7386, 0.5601, 0.5714, 0.8523, 0.7142, 0.8523, 0.7142, 0.8568, 0.5714, 0.8568, 0.8616, 0.1522, 0.8373, 0.1522, 0.8373, 0.1477, 0.8616, 0.1477, 0.963, 0.4118, 0.9847, 0.4118, 0.9847, 0.555, 0.963, 0.555, 0.2802, 0.6898, 0.2802, 0.5466, 0.2847, 0.5466, 0.2847, 0.6898, 0.8201, 0.5595, 0.8328, 0.4163, 0.8571, 0.4163, 0.8419, 0.5595, 0.7142, 0.5601, 0.7142, 0.7039, 0.5714, 0.704, 0.5714, 0.5601, 0.5344, 0.8307, 0.5471, 0.9739, 0.4285, 0.9739, 0.4285, 0.8307, 0.1429, 0.8332, 0.1429, 0.69, 0.2857, 0.69, 0.2857, 0.8332, 0.8571, 0.4118, 0.963, 0.4118, 0.963, 0.555, 0.8571, 0.555, 0.8571, 0.851, 0.8571, 0.7078, 0.9756, 0.7078, 0.9756, 0.851, 0.7142, 0.5595, 0.7142, 0.4163, 0.8328, 0.4163, 0.8201, 0.5595, 0.5562, 0.8307, 0.5714, 0.9739, 0.5471, 0.9739, 0.5344, 0.8307, 0.6201, 1.0, 0.6201, 0.8568, 0.6444, 0.8568, 0.6444, 1.0, 0.5471, 0.9739, 0.5714, 0.9739, 0.5714, 0.9784, 0.5471, 0.9784, 0.5714, 0.704, 0.7142, 0.7039, 0.7142, 0.7084, 0.5714, 0.7085, 0.8571, 0.4163, 0.8328, 0.4163, 0.8328, 0.4118, 0.8571, 0.4118, 0.1699, 0.5466, 0.1481, 0.5466, 0.1481, 0.4034, 0.1699, 0.4034, 0.2802, 0.4034, 0.2802, 0.5466, 0.2758, 0.5466, 0.2758, 0.4034, 0.5344, 0.8307, 0.5471, 0.6875, 0.5714, 0.6875, 0.5562, 0.8307, 0.7142, 0.4118, 0.7142, 0.5556, 0.5714, 0.5556, 0.5714, 0.4118, 0.8201, 0.7078, 0.8328, 0.851, 0.7142, 0.851, 0.7142, 0.7078, 0.7142, 0.9987, 0.7142, 0.8555, 0.8571, 0.8555, 0.8571, 0.9987, 0.2758, 0.5466, 0.1699, 0.5466, 0.1699, 0.4034, 0.2758, 0.4034, 0.9801, 0.0, 0.9801, 0.1432, 0.8616, 0.1432, 0.8616, 7.383e-06, 0.4285, 0.8307, 0.4285, 0.6875, 0.5471, 0.6875, 0.5344, 0.8307, 0.8419, 0.7078, 0.8571, 0.851, 0.8328, 0.851, 0.8201, 0.7078, 0.5714, 1.0, 0.5714, 0.8568, 0.5957, 0.8568, 0.5957, 1.0, 0.8328, 0.851, 0.8571, 0.851, 0.8571, 0.8555, 0.8328, 0.8555, 0.5714, 0.5556, 0.7142, 0.5556, 0.7142, 0.5601, 0.5714, 0.5601, 0.5714, 0.6875, 0.5471, 0.6875, 0.5471, 0.683, 0.5714, 0.683, 0.5714, 0.3908, 0.4285, 0.3965, 0.2857, 0.3965, 0.2857, 0.3747, 0.9881, 0.0, 0.9881, 0.2868, 0.9881, 0.2868, 0.9801, 0.1439, 0.1481, 0.69, 0.004792, 0.6899, 0.004483, 0.5466, 0.148, 0.5468, 0.148, 0.5468, 0.004483, 0.5466, 0.004644, 0.4034, 0.1481, 0.4036, 0.5714, 0.03705, 0.7142, 0.02439, 0.7142, 0.4118, 0.5714, 0.4118, 0.4285, 0.3965, 0.5714, 0.3965, 0.5714, 0.683, 0.4285, 0.683, 0.5714, 0.01614, 0.5714, 0.3908, 0.2857, 0.3747, 0.2857, 0.0, 0.2857, 0.3873, 0.0, 0.4034, 8.514e-09, 0.01612, 0.2857, 0.0, 0.2857, 0.3965, 0.4285, 0.3965, 0.4285, 0.7839, 0.2857, 0.7712, 0.5714, 0.01526, 0.7142, 0.0, 0.7142, 0.02439, 0.5714, 0.03705, 1.0, 0.851, 1.0, 0.9942, 0.9757, 0.9942, 0.9757, 0.851, 0.7142, 0.02439, 0.7142, 0.0, 0.7187, 0.0, 0.7187, 0.02439, 0.004644, 0.4034, 0.004483, 0.5466, 0.0, 0.5466, 0.000161, 0.4034, 0.9756, 0.851, 0.9838, 0.7078, 1.0, 0.851, 0.9757, 0.851])
me_cube.materials.append(mat_treppe)
me_cube.use_remesh_preserve_volume = False
me_cube.use_remesh_preserve_attributes = False
me_cube.use_mirror_vertex_groups = False
me_cube.update()

# ---- objects
ob_treppe = bpy.data.objects.new('Treppe', None)
ob_cube_003 = bpy.data.objects.new('Cube.003', me_cube_004)
ob_cube_002 = bpy.data.objects.new('Cube.002', me_cube_003)
ob_cylinder_003 = bpy.data.objects.new('Cylinder.003', me_cylinder_004)
ob_cylinder_002 = bpy.data.objects.new('Cylinder.002', me_cylinder_003)
ob_cylinder_001 = bpy.data.objects.new('Cylinder.001', me_cylinder_002)
ob_cylinder = bpy.data.objects.new('Cylinder', me_cylinder)
ob_cube_001 = bpy.data.objects.new('Cube.001', me_cube_001)
ob_cube = bpy.data.objects.new('Cube', me_cube)
ob_lamp = bpy.data.objects.new('Lamp', light_lamp)
ob_camera = bpy.data.objects.new('Camera', cam_camera)

# ---- transforms, parenting, visibility, modifiers, constraints
ob_treppe.location = (0.0, 0.0, 0.0)
ob_treppe.empty_image_offset = (0.0, 0.0)
ob_treppe.lineart.crease_threshold = 0.0
ob_cube_003.parent = ob_treppe
ob_cube_003.location = (0.0, 0.0, 0.0)
ob_cube_003.rotation_euler = (-1.571, 0.0, 0.0)
ob_cube_003.lock_rotations_4d = False
ob_cube_003.empty_display_type = 'ARROWS'
ob_cube_003.lineart.crease_threshold = 0.0
ob_cube_002.parent = ob_treppe
ob_cube_002.location = (0.0, 0.0, 0.0)
ob_cube_002.rotation_euler = (-1.571, 0.0, 0.0)
ob_cube_002.lock_rotations_4d = False
ob_cube_002.empty_display_type = 'ARROWS'
ob_cube_002.lineart.crease_threshold = 0.0
ob_cylinder_003.parent = ob_treppe
ob_cylinder_003.location = (0.0, 0.0, 0.0)
ob_cylinder_003.rotation_euler = (-1.571, 0.0, 0.0)
ob_cylinder_003.lineart.crease_threshold = 0.0
ob_cylinder_002.parent = ob_treppe
ob_cylinder_002.location = (0.0, 0.0, 0.0)
ob_cylinder_002.rotation_euler = (-1.571, 0.0, 0.0)
ob_cylinder_002.lineart.crease_threshold = 0.0
ob_cylinder_001.parent = ob_treppe
ob_cylinder_001.location = (0.0, 0.0, 0.0)
ob_cylinder_001.rotation_euler = (-1.571, 0.0, 0.0)
ob_cylinder_001.lineart.crease_threshold = 0.0
ob_cylinder.parent = ob_treppe
ob_cylinder.location = (0.0, 0.0, 0.0)
ob_cylinder.rotation_euler = (-1.571, 0.0, 0.0)
ob_cylinder.lineart.crease_threshold = 0.0
ob_cube_001.parent = ob_treppe
ob_cube_001.location = (0.0, 0.0, 0.0)
ob_cube_001.rotation_euler = (-1.571, 0.0, 0.0)
ob_cube_001.lock_rotations_4d = False
ob_cube_001.empty_display_type = 'ARROWS'
ob_cube_001.lineart.crease_threshold = 0.0
ob_cube.parent = ob_treppe
ob_cube.location = (0.0, 0.0, 0.0)
ob_cube.rotation_euler = (-1.571, 0.0, 0.0)
ob_cube.lock_rotations_4d = False
ob_cube.empty_display_type = 'ARROWS'
ob_cube.lineart.crease_threshold = 0.0
ob_lamp.location = (4.076, 1.005, 5.904)
ob_lamp.rotation_euler = (0.6503, 0.05522, 1.866)
ob_lamp.lock_rotations_4d = False
ob_lamp.empty_display_type = 'ARROWS'
ob_lamp.color = (0.0, 0.0, 0.0, 0.0)
ob_lamp.lineart.crease_threshold = 0.0
ob_camera.location = (7.481, -6.508, 5.344)
ob_camera.rotation_euler = (1.109, 0.01082, 0.8149)
ob_camera.lock_rotations_4d = False
ob_camera.empty_display_type = 'ARROWS'
ob_camera.color = (0.0, 0.0, 0.0, 0.0)
ob_camera.display_type = 'WIRE'
ob_camera.lineart.crease_threshold = 0.0

# ---- collection membership
col_collection_1.objects.link(ob_treppe)
col_collection_1.objects.link(ob_cube_003)
col_collection_1.objects.link(ob_cube_002)
col_collection_1.objects.link(ob_cylinder_003)
col_collection_1.objects.link(ob_cylinder_002)
col_collection_1.objects.link(ob_cylinder_001)
col_collection_1.objects.link(ob_cylinder)
col_collection_1.objects.link(ob_cube_001)
col_collection_1.objects.link(ob_cube)
col_collection_1.objects.link(ob_lamp)
col_collection_1.objects.link(ob_camera)

# ---- scene / render settings (as saved in the file)
scene.camera = ob_camera
scene.frame_start = 1; scene.frame_end = 250; scene.frame_set(1)
scene.render.engine = 'BLENDER_EEVEE_NEXT'
scene.render.resolution_percentage = 50
scene.render.dither_intensity = 0.0
scene.cycles.use_denoising = False
scene.cycles.samples = 10
scene.cycles.sampling_pattern = 'TABULATED_SOBOL'
scene.cycles.light_sampling_threshold = 0.0
scene.cycles.use_adaptive_sampling = False
scene.cycles.use_light_tree = False
scene.cycles.blur_glossy = 0.0
scene.cycles.volume_bounces = 1
scene.cycles.pixel_filter_type = 'GAUSSIAN'
scene.cycles.sample_clamp_indirect = 0.0
scene.view_settings.view_transform = 'Standard'
bpy.context.view_layer.update()
